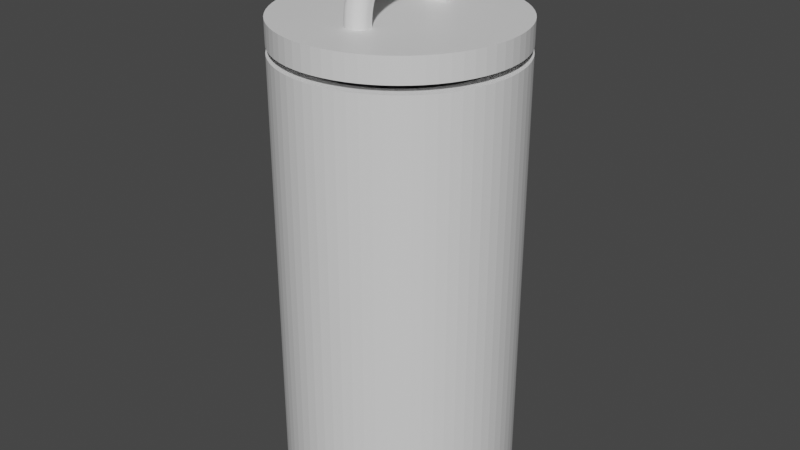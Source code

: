 # Source: Bin.blend  (saved by Blender 2.90.8; exported with 4.5.12 LTS)
import bpy
from mathutils import Matrix  # noqa: F401  (used for matrix-valued properties, if any)

bpy.ops.wm.read_factory_settings(use_empty=True)
scene = bpy.context.scene
scene.name = 'Scene'

# ---- collections
col_collection = bpy.data.collections.new('Collection'); scene.collection.children.link(col_collection)

# ---- materials (node trees are filled in below, after node groups)
mat_mat3 = bpy.data.materials.new('Mat3')
mat_mat3.use_transparent_shadow = False
mat_mat1 = bpy.data.materials.new('Mat1')
mat_mat1.use_transparent_shadow = False
mat_mat2 = bpy.data.materials.new('Mat2')
mat_mat2.use_transparent_shadow = False

# ---- material node trees
mat_mat3.use_nodes = True; mat_mat3.node_tree.nodes.clear()
_N = mat_mat3.node_tree.nodes; _L = mat_mat3.node_tree.links
n0 = _N.new('ShaderNodeBsdfPrincipled'); n0.name = 'Principled BSDF'; n0.location = (10, 300)
n0.distribution = 'GGX'
n0.subsurface_method = 'BURLEY'
n0.inputs[3].default_value = 1.45
n0.inputs[27].default_value = (0.0, 0.0, 0.0, 1.0)
n0.inputs[28].default_value = 1.0
n1 = _N.new('ShaderNodeOutputMaterial'); n1.name = 'Material Output'; n1.location = (300, 300)
_L.new(n0.outputs[0], n1.inputs[0])
n1.is_active_output = True
mat_mat1.use_nodes = True; mat_mat1.node_tree.nodes.clear()
_N = mat_mat1.node_tree.nodes; _L = mat_mat1.node_tree.links
n0 = _N.new('ShaderNodeBsdfPrincipled'); n0.name = 'Principled BSDF'; n0.location = (10, 300)
n0.distribution = 'GGX'
n0.subsurface_method = 'BURLEY'
n0.inputs[3].default_value = 1.45
n0.inputs[27].default_value = (0.0, 0.0, 0.0, 1.0)
n0.inputs[28].default_value = 1.0
n1 = _N.new('ShaderNodeOutputMaterial'); n1.name = 'Material Output'; n1.location = (300, 300)
_L.new(n0.outputs[0], n1.inputs[0])
n1.is_active_output = True
mat_mat2.use_nodes = True; mat_mat2.node_tree.nodes.clear()
_N = mat_mat2.node_tree.nodes; _L = mat_mat2.node_tree.links
n0 = _N.new('ShaderNodeBsdfPrincipled'); n0.name = 'Principled BSDF'; n0.location = (10, 300)
n0.distribution = 'GGX'
n0.subsurface_method = 'BURLEY'
n0.inputs[3].default_value = 1.45
n0.inputs[27].default_value = (0.0, 0.0, 0.0, 1.0)
n0.inputs[28].default_value = 1.0
n1 = _N.new('ShaderNodeOutputMaterial'); n1.name = 'Material Output'; n1.location = (300, 300)
_L.new(n0.outputs[0], n1.inputs[0])
n1.is_active_output = True

# ---- world
world_world = bpy.data.worlds.new('World'); scene.world = world_world
world_world.use_nodes = True; world_world.node_tree.nodes.clear()
_N = world_world.node_tree.nodes; _L = world_world.node_tree.links
n0 = _N.new('ShaderNodeOutputWorld'); n0.name = 'World Output'; n0.location = (300, 300)
n1 = _N.new('ShaderNodeBackground'); n1.name = 'Background'; n1.location = (10, 300)
n1.inputs[0].default_value = (0.05088, 0.05088, 0.05088, 1.0)
_L.new(n1.outputs[0], n0.inputs[0])
n0.is_active_output = True
world_world.color = (0.05088, 0.05088, 0.05088)
world_world.use_sun_shadow = False
world_world.sun_shadow_jitter_overblur = 0.0

# ---- meshes
me_cylinder = bpy.data.meshes.new('Cylinder')
me_cylinder.from_pydata([(0.0, 1.0, -2.261), (1.826e-08, 0.8694, 1.595), (0.09093, 0.9959, -2.261), (0.07906, 0.8658, 1.595), (0.1811, 0.9835, -2.261), (0.1575, 0.8551, 1.595), (0.2698, 0.9629, -2.261), (0.2346, 0.8372, 1.595), (0.3562, 0.9344, -2.261), (0.3097, 0.8124, 1.595), (0.4397, 0.8981, -2.261), (0.3823, 0.7809, 1.595), (0.5196, 0.8544, -2.261), (0.4517, 0.7429, 1.595), (0.5951, 0.8036, -2.261), (0.5174, 0.6987, 1.595), (0.6657, 0.7462, -2.261), (0.5788, 0.6488, 1.595), (0.7308, 0.6826, -2.261), (0.6354, 0.5934, 1.595), (0.7899, 0.6133, -2.261), (0.6867, 0.5332, 1.595), (0.8424, 0.5389, -2.261), (0.7324, 0.4685, 1.595), (0.8879, 0.4601, -2.261), (0.772, 0.4, 1.595), (0.926, 0.3774, -2.261), (0.8051, 0.3281, 1.595), (0.9565, 0.2916, -2.261), (0.8316, 0.2536, 1.595), (0.9791, 0.2035, -2.261), (0.8512, 0.1769, 1.595), (0.9935, 0.1136, -2.261), (0.8638, 0.09875, 1.595), (0.9997, 0.02276, -2.261), (0.8692, 0.01979, 1.595), (0.9977, -0.06824, -2.261), (0.8674, -0.05933, 1.595), (0.9873, -0.1587, -2.261), (0.8584, -0.138, 1.595), (0.9688, -0.2478, -2.261), (0.8423, -0.2155, 1.595), (0.9423, -0.3349, -2.261), (0.8192, -0.2912, 1.595), (0.9079, -0.4192, -2.261), (0.7894, -0.3644, 1.595), (0.866, -0.5, -2.261), (0.753, -0.4347, 1.595), (0.817, -0.5767, -2.261), (0.7103, -0.5014, 1.595), (0.7611, -0.6486, -2.261), (0.6618, -0.5639, 1.595), (0.699, -0.7151, -2.261), (0.6077, -0.6217, 1.595), (0.6311, -0.7757, -2.261), (0.5487, -0.6744, 1.595), (0.5579, -0.8299, -2.261), (0.4851, -0.7215, 1.595), (0.4802, -0.8772, -2.261), (0.4175, -0.7627, 1.595), (0.3984, -0.9172, -2.261), (0.3464, -0.7975, 1.595), (0.3133, -0.9496, -2.261), (0.2724, -0.8256, 1.595), (0.2257, -0.9742, -2.261), (0.1962, -0.847, 1.595), (0.1362, -0.9907, -2.261), (0.1184, -0.8613, 1.595), (0.04551, -0.999, -2.261), (0.03957, -0.8685, 1.595), (-0.04551, -0.999, -2.261), (-0.03957, -0.8685, 1.595), (-0.1362, -0.9907, -2.261), (-0.1184, -0.8613, 1.595), (-0.2257, -0.9742, -2.261), (-0.1962, -0.847, 1.595), (-0.3133, -0.9496, -2.261), (-0.2724, -0.8256, 1.595), (-0.3984, -0.9172, -2.261), (-0.3464, -0.7975, 1.595), (-0.4802, -0.8772, -2.261), (-0.4175, -0.7627, 1.595), (-0.5579, -0.8299, -2.261), (-0.4851, -0.7215, 1.595), (-0.6311, -0.7757, -2.261), (-0.5487, -0.6744, 1.595), (-0.699, -0.7151, -2.261), (-0.6077, -0.6217, 1.595), (-0.7611, -0.6486, -2.261), (-0.6618, -0.5639, 1.595), (-0.817, -0.5767, -2.261), (-0.7103, -0.5014, 1.595), (-0.866, -0.5, -2.261), (-0.7529, -0.4347, 1.595), (-0.9079, -0.4192, -2.261), (-0.7894, -0.3644, 1.595), (-0.9423, -0.3349, -2.261), (-0.8192, -0.2912, 1.595), (-0.9688, -0.2478, -2.261), (-0.8423, -0.2155, 1.595), (-0.9873, -0.1587, -2.261), (-0.8584, -0.138, 1.595), (-0.9977, -0.06824, -2.261), (-0.8674, -0.05933, 1.595), (-0.9997, 0.02276, -2.261), (-0.8692, 0.01979, 1.595), (-0.9935, 0.1136, -2.261), (-0.8638, 0.09875, 1.595), (-0.9791, 0.2035, -2.261), (-0.8512, 0.1769, 1.595), (-0.9565, 0.2916, -2.261), (-0.8316, 0.2536, 1.595), (-0.926, 0.3774, -2.261), (-0.8051, 0.3281, 1.595), (-0.8879, 0.4601, -2.261), (-0.772, 0.4, 1.595), (-0.8424, 0.5389, -2.261), (-0.7324, 0.4685, 1.595), (-0.7899, 0.6133, -2.261), (-0.6867, 0.5332, 1.595), (-0.7308, 0.6826, -2.261), (-0.6354, 0.5934, 1.595), (-0.6657, 0.7462, -2.261), (-0.5788, 0.6488, 1.595), (-0.5951, 0.8036, -2.261), (-0.5174, 0.6987, 1.595), (-0.5196, 0.8544, -2.261), (-0.4517, 0.7429, 1.595), (-0.4397, 0.8981, -2.261), (-0.3823, 0.7809, 1.595), (-0.3562, 0.9344, -2.261), (-0.3097, 0.8124, 1.595), (-0.2698, 0.9629, -2.261), (-0.2346, 0.8372, 1.595), (-0.1811, 0.9835, -2.261), (-0.1575, 0.8551, 1.595), (-0.09094, 0.9959, -2.261), (-0.07906, 0.8658, 1.595), (0.09093, 0.9959, 1.595), (0.0, 1.0, 1.595), (0.1811, 0.9835, 1.595), (0.2698, 0.9629, 1.595), (0.3562, 0.9344, 1.595), (0.4397, 0.8981, 1.595), (0.5196, 0.8544, 1.595), (0.5951, 0.8036, 1.595), (0.6657, 0.7462, 1.595), (0.7308, 0.6826, 1.595), (0.7899, 0.6133, 1.595), (0.8424, 0.5389, 1.595), (0.8879, 0.4601, 1.595), (0.926, 0.3774, 1.595), (0.9565, 0.2916, 1.595), (0.9791, 0.2035, 1.595), (0.9935, 0.1136, 1.595), (0.9997, 0.02276, 1.595), (0.9977, -0.06824, 1.595), (0.9873, -0.1587, 1.595), (0.9688, -0.2478, 1.595), (0.9423, -0.3349, 1.595), (0.9079, -0.4192, 1.595), (0.866, -0.5, 1.595), (0.817, -0.5767, 1.595), (0.7611, -0.6486, 1.595), (0.699, -0.7151, 1.595), (0.6311, -0.7757, 1.595), (0.5579, -0.8299, 1.595), (0.4802, -0.8772, 1.595), (0.3984, -0.9172, 1.595), (0.3133, -0.9496, 1.595), (0.2257, -0.9742, 1.595), (0.1362, -0.9907, 1.595), (0.04551, -0.999, 1.595), (-0.04551, -0.999, 1.595), (-0.1362, -0.9907, 1.595), (-0.2257, -0.9742, 1.595), (-0.3133, -0.9496, 1.595), (-0.3984, -0.9172, 1.595), (-0.4802, -0.8772, 1.595), (-0.5579, -0.8299, 1.595), (-0.6311, -0.7757, 1.595), (-0.699, -0.7151, 1.595), (-0.7611, -0.6486, 1.595), (-0.817, -0.5767, 1.595), (-0.866, -0.5, 1.595), (-0.9079, -0.4192, 1.595), (-0.9423, -0.3349, 1.595), (-0.9688, -0.2478, 1.595), (-0.9873, -0.1587, 1.595), (-0.9977, -0.06824, 1.595), (-0.9997, 0.02276, 1.595), (-0.9935, 0.1136, 1.595), (-0.9791, 0.2035, 1.595), (-0.9565, 0.2916, 1.595), (-0.926, 0.3774, 1.595), (-0.8879, 0.4601, 1.595), (-0.8424, 0.5389, 1.595), (-0.7899, 0.6133, 1.595), (-0.7308, 0.6826, 1.595), (-0.6657, 0.7462, 1.595), (-0.5951, 0.8036, 1.595), (-0.5196, 0.8544, 1.595), (-0.4397, 0.8981, 1.595), (-0.3562, 0.9344, 1.595), (-0.2698, 0.9629, 1.595), (-0.1811, 0.9835, 1.595), (-0.09094, 0.9959, 1.595), (1.826e-08, 0.8694, -2.095), (0.07906, 0.8658, -2.095), (0.1575, 0.8551, -2.095), (0.2346, 0.8372, -2.095), (0.3097, 0.8124, -2.095), (0.3823, 0.7809, -2.095), (0.4517, 0.7429, -2.095), (0.5174, 0.6987, -2.095), (0.5788, 0.6488, -2.095), (0.6354, 0.5934, -2.095), (0.6867, 0.5332, -2.095), (0.7324, 0.4685, -2.095), (0.772, 0.4, -2.095), (0.8051, 0.3281, -2.095), (0.8316, 0.2536, -2.095), (0.8512, 0.1769, -2.095), (0.8638, 0.09875, -2.095), (0.8692, 0.01979, -2.095), (0.8674, -0.05933, -2.095), (0.8584, -0.138, -2.095), (0.8423, -0.2155, -2.095), (0.8192, -0.2912, -2.095), (0.7894, -0.3644, -2.095), (0.753, -0.4347, -2.095), (0.7103, -0.5014, -2.095), (0.6618, -0.5639, -2.095), (0.6077, -0.6217, -2.095), (0.5487, -0.6744, -2.095), (0.4851, -0.7215, -2.095), (0.4175, -0.7627, -2.095), (0.3464, -0.7975, -2.095), (0.2724, -0.8256, -2.095), (0.1962, -0.847, -2.095), (0.1184, -0.8613, -2.095), (0.03957, -0.8685, -2.095), (-0.03957, -0.8685, -2.095), (-0.1184, -0.8613, -2.095), (-0.1962, -0.847, -2.095), (-0.2724, -0.8256, -2.095), (-0.3464, -0.7975, -2.095), (-0.4175, -0.7627, -2.095), (-0.4851, -0.7215, -2.095), (-0.5487, -0.6744, -2.095), (-0.6077, -0.6217, -2.095), (-0.6618, -0.5639, -2.095), (-0.7103, -0.5014, -2.095), (-0.7529, -0.4347, -2.095), (-0.7894, -0.3644, -2.095), (-0.8192, -0.2912, -2.095), (-0.8423, -0.2155, -2.095), (-0.8584, -0.138, -2.095), (-0.8674, -0.05933, -2.095), (-0.8692, 0.01979, -2.095), (-0.8638, 0.09875, -2.095), (-0.8512, 0.1769, -2.095), (-0.8316, 0.2536, -2.095), (-0.8051, 0.3281, -2.095), (-0.772, 0.4, -2.095), (-0.7324, 0.4685, -2.095), (-0.6867, 0.5332, -2.095), (-0.6354, 0.5934, -2.095), (-0.5788, 0.6488, -2.095), (-0.5174, 0.6987, -2.095), (-0.4517, 0.7429, -2.095), (-0.3823, 0.7809, -2.095), (-0.3097, 0.8124, -2.095), (-0.2346, 0.8372, -2.095), (-0.1575, 0.8551, -2.095), (-0.07906, 0.8658, -2.095)], [], [(0, 139, 138, 2), (2, 138, 140, 4), (4, 140, 141, 6), (6, 141, 142, 8), (8, 142, 143, 10), (10, 143, 144, 12), (12, 144, 145, 14), (14, 145, 146, 16), (16, 146, 147, 18), (18, 147, 148, 20), (20, 148, 149, 22), (22, 149, 150, 24), (24, 150, 151, 26), (26, 151, 152, 28), (28, 152, 153, 30), (30, 153, 154, 32), (32, 154, 155, 34), (34, 155, 156, 36), (36, 156, 157, 38), (38, 157, 158, 40), (40, 158, 159, 42), (42, 159, 160, 44), (44, 160, 161, 46), (46, 161, 162, 48), (48, 162, 163, 50), (50, 163, 164, 52), (52, 164, 165, 54), (54, 165, 166, 56), (56, 166, 167, 58), (58, 167, 168, 60), (60, 168, 169, 62), (62, 169, 170, 64), (64, 170, 171, 66), (66, 171, 172, 68), (68, 172, 173, 70), (70, 173, 174, 72), (72, 174, 175, 74), (74, 175, 176, 76), (76, 176, 177, 78), (78, 177, 178, 80), (80, 178, 179, 82), (82, 179, 180, 84), (84, 180, 181, 86), (86, 181, 182, 88), (88, 182, 183, 90), (90, 183, 184, 92), (92, 184, 185, 94), (94, 185, 186, 96), (96, 186, 187, 98), (98, 187, 188, 100), (100, 188, 189, 102), (102, 189, 190, 104), (104, 190, 191, 106), (106, 191, 192, 108), (108, 192, 193, 110), (110, 193, 194, 112), (112, 194, 195, 114), (114, 195, 196, 116), (116, 196, 197, 118), (118, 197, 198, 120), (120, 198, 199, 122), (122, 199, 200, 124), (124, 200, 201, 126), (126, 201, 202, 128), (128, 202, 203, 130), (130, 203, 204, 132), (132, 204, 205, 134), (107, 105, 259, 260), (134, 205, 206, 136), (136, 206, 139, 0), (0, 2, 4, 6, 8, 10, 12, 14, 16, 18, 20, 22, 24, 26, 28, 30, 32, 34, 36, 38, 40, 42, 44, 46, 48, 50, 52, 54, 56, 58, 60, 62, 64, 66, 68, 70, 72, 74, 76, 78, 80, 82, 84, 86, 88, 90, 92, 94, 96, 98, 100, 102, 104, 106, 108, 110, 112, 114, 116, 118, 120, 122, 124, 126, 128, 130, 132, 134, 136), (1, 3, 138, 139), (3, 5, 140, 138), (5, 7, 141, 140), (7, 9, 142, 141), (9, 11, 143, 142), (11, 13, 144, 143), (13, 15, 145, 144), (15, 17, 146, 145), (17, 19, 147, 146), (19, 21, 148, 147), (21, 23, 149, 148), (23, 25, 150, 149), (25, 27, 151, 150), (27, 29, 152, 151), (29, 31, 153, 152), (31, 33, 154, 153), (33, 35, 155, 154), (35, 37, 156, 155), (37, 39, 157, 156), (39, 41, 158, 157), (41, 43, 159, 158), (43, 45, 160, 159), (45, 47, 161, 160), (47, 49, 162, 161), (49, 51, 163, 162), (51, 53, 164, 163), (53, 55, 165, 164), (55, 57, 166, 165), (57, 59, 167, 166), (59, 61, 168, 167), (61, 63, 169, 168), (63, 65, 170, 169), (65, 67, 171, 170), (67, 69, 172, 171), (69, 71, 173, 172), (71, 73, 174, 173), (73, 75, 175, 174), (75, 77, 176, 175), (77, 79, 177, 176), (79, 81, 178, 177), (81, 83, 179, 178), (83, 85, 180, 179), (85, 87, 181, 180), (87, 89, 182, 181), (89, 91, 183, 182), (91, 93, 184, 183), (93, 95, 185, 184), (95, 97, 186, 185), (97, 99, 187, 186), (99, 101, 188, 187), (101, 103, 189, 188), (103, 105, 190, 189), (105, 107, 191, 190), (107, 109, 192, 191), (109, 111, 193, 192), (111, 113, 194, 193), (113, 115, 195, 194), (115, 117, 196, 195), (117, 119, 197, 196), (119, 121, 198, 197), (121, 123, 199, 198), (123, 125, 200, 199), (125, 127, 201, 200), (127, 129, 202, 201), (129, 131, 203, 202), (131, 133, 204, 203), (133, 135, 205, 204), (135, 137, 206, 205), (137, 1, 139, 206), (208, 207, 275, 274, 273, 272, 271, 270, 269, 268, 267, 266, 265, 264, 263, 262, 261, 260, 259, 258, 257, 256, 255, 254, 253, 252, 251, 250, 249, 248, 247, 246, 245, 244, 243, 242, 241, 240, 239, 238, 237, 236, 235, 234, 233, 232, 231, 230, 229, 228, 227, 226, 225, 224, 223, 222, 221, 220, 219, 218, 217, 216, 215, 214, 213, 212, 211, 210, 209), (55, 53, 233, 234), (3, 1, 207, 208), (109, 107, 260, 261), (57, 55, 234, 235), (5, 3, 208, 209), (111, 109, 261, 262), (59, 57, 235, 236), (7, 5, 209, 210), (113, 111, 262, 263), (61, 59, 236, 237), (9, 7, 210, 211), (115, 113, 263, 264), (63, 61, 237, 238), (11, 9, 211, 212), (117, 115, 264, 265), (65, 63, 238, 239), (13, 11, 212, 213), (119, 117, 265, 266), (67, 65, 239, 240), (15, 13, 213, 214), (121, 119, 266, 267), (69, 67, 240, 241), (17, 15, 214, 215), (123, 121, 267, 268), (71, 69, 241, 242), (19, 17, 215, 216), (125, 123, 268, 269), (73, 71, 242, 243), (21, 19, 216, 217), (127, 125, 269, 270), (75, 73, 243, 244), (23, 21, 217, 218), (129, 127, 270, 271), (77, 75, 244, 245), (25, 23, 218, 219), (131, 129, 271, 272), (79, 77, 245, 246), (27, 25, 219, 220), (133, 131, 272, 273), (81, 79, 246, 247), (29, 27, 220, 221), (135, 133, 273, 274), (83, 81, 247, 248), (31, 29, 221, 222), (137, 135, 274, 275), (85, 83, 248, 249), (33, 31, 222, 223), (1, 137, 275, 207), (87, 85, 249, 250), (35, 33, 223, 224), (89, 87, 250, 251), (37, 35, 224, 225), (91, 89, 251, 252), (39, 37, 225, 226), (93, 91, 252, 253), (41, 39, 226, 227), (95, 93, 253, 254), (43, 41, 227, 228), (97, 95, 254, 255), (45, 43, 228, 229), (99, 97, 255, 256), (47, 45, 229, 230), (101, 99, 256, 257), (49, 47, 230, 231), (103, 101, 257, 258), (51, 49, 231, 232), (105, 103, 258, 259), (53, 51, 232, 233)])
_uv = me_cylinder.uv_layers.new(name='UVMap')
_uv.uv.foreach_set('vector', [1.0, 0.5, 1.0, 1.0, 0.9855, 1.0, 0.9855, 0.5, 0.9855, 0.5, 0.9855, 1.0, 0.971, 1.0, 0.971, 0.5, 0.971, 0.5, 0.971, 1.0, 0.9565, 1.0, 0.9565, 0.5, 0.9565, 0.5, 0.9565, 1.0, 0.942, 1.0, 0.942, 0.5, 0.942, 0.5, 0.942, 1.0, 0.9275, 1.0, 0.9275, 0.5, 0.9275, 0.5, 0.9275, 1.0, 0.913, 1.0, 0.913, 0.5, 0.913, 0.5, 0.913, 1.0, 0.8986, 1.0, 0.8986, 0.5, 0.8986, 0.5, 0.8986, 1.0, 0.8841, 1.0, 0.8841, 0.5, 0.8841, 0.5, 0.8841, 1.0, 0.8696, 1.0, 0.8696, 0.5, 0.8696, 0.5, 0.8696, 1.0, 0.8551, 1.0, 0.8551, 0.5, 0.8551, 0.5, 0.8551, 1.0, 0.8406, 1.0, 0.8406, 0.5, 0.8406, 0.5, 0.8406, 1.0, 0.8261, 1.0, 0.8261, 0.5, 0.8261, 0.5, 0.8261, 1.0, 0.8116, 1.0, 0.8116, 0.5, 0.8116, 0.5, 0.8116, 1.0, 0.7971, 1.0, 0.7971, 0.5, 0.7971, 0.5, 0.7971, 1.0, 0.7826, 1.0, 0.7826, 0.5, 0.7826, 0.5, 0.7826, 1.0, 0.7681, 1.0, 0.7681, 0.5, 0.7681, 0.5, 0.7681, 1.0, 0.7536, 1.0, 0.7536, 0.5, 0.7536, 0.5, 0.7536, 1.0, 0.7391, 1.0, 0.7391, 0.5, 0.7391, 0.5, 0.7391, 1.0, 0.7246, 1.0, 0.7246, 0.5, 0.7246, 0.5, 0.7246, 1.0, 0.7101, 1.0, 0.7101, 0.5, 0.7101, 0.5, 0.7101, 1.0, 0.6957, 1.0, 0.6957, 0.5, 0.6957, 0.5, 0.6957, 1.0, 0.6812, 1.0, 0.6812, 0.5, 0.6812, 0.5, 0.6812, 1.0, 0.6667, 1.0, 0.6667, 0.5, 0.6667, 0.5, 0.6667, 1.0, 0.6522, 1.0, 0.6522, 0.5, 0.6522, 0.5, 0.6522, 1.0, 0.6377, 1.0, 0.6377, 0.5, 0.6377, 0.5, 0.6377, 1.0, 0.6232, 1.0, 0.6232, 0.5, 0.6232, 0.5, 0.6232, 1.0, 0.6087, 1.0, 0.6087, 0.5, 0.6087, 0.5, 0.6087, 1.0, 0.5942, 1.0, 0.5942, 0.5, 0.5942, 0.5, 0.5942, 1.0, 0.5797, 1.0, 0.5797, 0.5, 0.5797, 0.5, 0.5797, 1.0, 0.5652, 1.0, 0.5652, 0.5, 0.5652, 0.5, 0.5652, 1.0, 0.5507, 1.0, 0.5507, 0.5, 0.5507, 0.5, 0.5507, 1.0, 0.5362, 1.0, 0.5362, 0.5, 0.5362, 0.5, 0.5362, 1.0, 0.5217, 1.0, 0.5217, 0.5, 0.5217, 0.5, 0.5217, 1.0, 0.5072, 1.0, 0.5072, 0.5, 0.5072, 0.5, 0.5072, 1.0, 0.4928, 1.0, 0.4928, 0.5, 0.4928, 0.5, 0.4928, 1.0, 0.4783, 1.0, 0.4783, 0.5, 0.4783, 0.5, 0.4783, 1.0, 0.4638, 1.0, 0.4638, 0.5, 0.4638, 0.5, 0.4638, 1.0, 0.4493, 1.0, 0.4493, 0.5, 0.4493, 0.5, 0.4493, 1.0, 0.4348, 1.0, 0.4348, 0.5, 0.4348, 0.5, 0.4348, 1.0, 0.4203, 1.0, 0.4203, 0.5, 0.4203, 0.5, 0.4203, 1.0, 0.4058, 1.0, 0.4058, 0.5, 0.4058, 0.5, 0.4058, 1.0, 0.3913, 1.0, 0.3913, 0.5, 0.3913, 0.5, 0.3913, 1.0, 0.3768, 1.0, 0.3768, 0.5, 0.3768, 0.5, 0.3768, 1.0, 0.3623, 1.0, 0.3623, 0.5, 0.3623, 0.5, 0.3623, 1.0, 0.3478, 1.0, 0.3478, 0.5, 0.3478, 0.5, 0.3478, 1.0, 0.3333, 1.0, 0.3333, 0.5, 0.3333, 0.5, 0.3333, 1.0, 0.3188, 1.0, 0.3188, 0.5, 0.3188, 0.5, 0.3188, 1.0, 0.3043, 1.0, 0.3043, 0.5, 0.3043, 0.5, 0.3043, 1.0, 0.2899, 1.0, 0.2899, 0.5, 0.2899, 0.5, 0.2899, 1.0, 0.2754, 1.0, 0.2754, 0.5, 0.2754, 0.5, 0.2754, 1.0, 0.2609, 1.0, 0.2609, 0.5, 0.2609, 0.5, 0.2609, 1.0, 0.2464, 1.0, 0.2464, 0.5, 0.2464, 0.5, 0.2464, 1.0, 0.2319, 1.0, 0.2319, 0.5, 0.2319, 0.5, 0.2319, 1.0, 0.2174, 1.0, 0.2174, 0.5, 0.2174, 0.5, 0.2174, 1.0, 0.2029, 1.0, 0.2029, 0.5, 0.2029, 0.5, 0.2029, 1.0, 0.1884, 1.0, 0.1884, 0.5, 0.1884, 0.5, 0.1884, 1.0, 0.1739, 1.0, 0.1739, 0.5, 0.1739, 0.5, 0.1739, 1.0, 0.1594, 1.0, 0.1594, 0.5, 0.1594, 0.5, 0.1594, 1.0, 0.1449, 1.0, 0.1449, 0.5, 0.1449, 0.5, 0.1449, 1.0, 0.1304, 1.0, 0.1304, 0.5, 0.1304, 0.5, 0.1304, 1.0, 0.1159, 1.0, 0.1159, 0.5, 0.1159, 0.5, 0.1159, 1.0, 0.1014, 1.0, 0.1014, 0.5, 0.1014, 0.5, 0.1014, 1.0, 0.08696, 1.0, 0.08696, 0.5, 0.08696, 0.5, 0.08696, 1.0, 0.07246, 1.0, 0.07246, 0.5, 0.07246, 0.5, 0.07246, 1.0, 0.05797, 1.0, 0.05797, 0.5, 0.05797, 0.5, 0.05797, 1.0, 0.04348, 1.0, 0.04348, 0.5, 0.04348, 0.5, 0.04348, 1.0, 0.02899, 1.0, 0.02899, 0.5, 0.04269, 0.2737, 0.04139, 0.2547, 0.04139, 0.2547, 0.04269, 0.2737, 0.02899, 0.5, 0.02899, 1.0, 0.01449, 1.0, 0.01449, 0.5, 0.01449, 0.5, 0.01449, 1.0, 2.198e-07, 1.0, 2.198e-07, 0.5, 0.75, 0.49, 0.7718, 0.489, 0.7935, 0.486, 0.8148, 0.4811, 0.8355, 0.4743, 0.8555, 0.4656, 0.8747, 0.4551, 0.8928, 0.4429, 0.9098, 0.4291, 0.9254, 0.4138, 0.9396, 0.3972, 0.9522, 0.3793, 0.9631, 0.3604, 0.9723, 0.3406, 0.9796, 0.32, 0.985, 0.2988, 0.9884, 0.2773, 0.9899, 0.2555, 0.9894, 0.2336, 0.987, 0.2119, 0.9825, 0.1905, 0.9761, 0.1696, 0.9679, 0.1494, 0.9578, 0.13, 0.9461, 0.1116, 0.9327, 0.09434, 0.9178, 0.07837, 0.9015, 0.06383, 0.8839, 0.05083, 0.8652, 0.03948, 0.8456, 0.02987, 0.8252, 0.02209, 0.8042, 0.01619, 0.7827, 0.01224, 0.7609, 0.01025, 0.7391, 0.01025, 0.7173, 0.01224, 0.6958, 0.01619, 0.6748, 0.02209, 0.6544, 0.02987, 0.6348, 0.03948, 0.6161, 0.05083, 0.5985, 0.06383, 0.5822, 0.07837, 0.5673, 0.09434, 0.5539, 0.1116, 0.5422, 0.13, 0.5321, 0.1494, 0.5239, 0.1696, 0.5175, 0.1905, 0.513, 0.2119, 0.5106, 0.2336, 0.5101, 0.2555, 0.5116, 0.2773, 0.515, 0.2988, 0.5204, 0.32, 0.5277, 0.3406, 0.5369, 0.3604, 0.5478, 0.3793, 0.5604, 0.3972, 0.5746, 0.4138, 0.5902, 0.4291, 0.6072, 0.4429, 0.6253, 0.4551, 0.6445, 0.4656, 0.6645, 0.4743, 0.6852, 0.4811, 0.7065, 0.486, 0.7282, 0.489, 0.25, 0.4587, 0.269, 0.4578, 0.2718, 0.489, 0.25, 0.49, 0.269, 0.4578, 0.2878, 0.4552, 0.2935, 0.486, 0.2718, 0.489, 0.2878, 0.4552, 0.3063, 0.4509, 0.3148, 0.4811, 0.2935, 0.486, 0.3063, 0.4509, 0.3243, 0.445, 0.3355, 0.4743, 0.3148, 0.4811, 0.3243, 0.445, 0.3418, 0.4374, 0.3555, 0.4656, 0.3355, 0.4743, 0.3418, 0.4374, 0.3584, 0.4283, 0.3747, 0.4551, 0.3555, 0.4656, 0.3584, 0.4283, 0.3742, 0.4177, 0.3928, 0.4429, 0.3747, 0.4551, 0.3742, 0.4177, 0.3889, 0.4057, 0.4098, 0.4291, 0.3928, 0.4429, 0.3889, 0.4057, 0.4025, 0.3924, 0.4254, 0.4138, 0.4098, 0.4291, 0.4025, 0.3924, 0.4148, 0.378, 0.4396, 0.3972, 0.4254, 0.4138, 0.4148, 0.378, 0.4258, 0.3624, 0.4522, 0.3793, 0.4396, 0.3972, 0.4258, 0.3624, 0.4353, 0.346, 0.4631, 0.3604, 0.4522, 0.3793, 0.4353, 0.346, 0.4432, 0.3288, 0.4723, 0.3406, 0.4631, 0.3604, 0.4432, 0.3288, 0.4496, 0.3109, 0.4796, 0.32, 0.4723, 0.3406, 0.4496, 0.3109, 0.4543, 0.2925, 0.485, 0.2988, 0.4796, 0.32, 0.4543, 0.2925, 0.4573, 0.2737, 0.4884, 0.2773, 0.485, 0.2988, 0.4573, 0.2737, 0.4586, 0.2547, 0.4899, 0.2555, 0.4884, 0.2773, 0.4586, 0.2547, 0.4582, 0.2358, 0.4894, 0.2336, 0.4899, 0.2555, 0.4582, 0.2358, 0.456, 0.2169, 0.487, 0.2119, 0.4894, 0.2336, 0.456, 0.2169, 0.4522, 0.1983, 0.4825, 0.1905, 0.487, 0.2119, 0.4522, 0.1983, 0.4466, 0.1801, 0.4761, 0.1696, 0.4825, 0.1905, 0.4466, 0.1801, 0.4394, 0.1625, 0.4679, 0.1494, 0.4761, 0.1696, 0.4394, 0.1625, 0.4307, 0.1457, 0.4578, 0.13, 0.4679, 0.1494, 0.4307, 0.1457, 0.4205, 0.1297, 0.4461, 0.1116, 0.4578, 0.13, 0.4205, 0.1297, 0.4088, 0.1147, 0.4327, 0.09434, 0.4461, 0.1116, 0.4088, 0.1147, 0.3959, 0.1008, 0.4178, 0.07837, 0.4327, 0.09434, 0.3959, 0.1008, 0.3817, 0.08814, 0.4015, 0.06383, 0.4178, 0.07837, 0.3817, 0.08814, 0.3664, 0.07683, 0.3839, 0.05083, 0.4015, 0.06383, 0.3664, 0.07683, 0.3502, 0.06696, 0.3652, 0.03948, 0.3839, 0.05083, 0.3502, 0.06696, 0.3331, 0.05861, 0.3456, 0.02987, 0.3652, 0.03948, 0.3331, 0.05861, 0.3154, 0.05184, 0.3252, 0.02209, 0.3456, 0.02987, 0.3154, 0.05184, 0.2971, 0.04672, 0.3042, 0.01619, 0.3252, 0.02209, 0.2971, 0.04672, 0.2784, 0.04328, 0.2827, 0.01224, 0.3042, 0.01619, 0.2784, 0.04328, 0.2595, 0.04155, 0.2609, 0.01025, 0.2827, 0.01224, 0.2595, 0.04155, 0.2405, 0.04155, 0.2391, 0.01025, 0.2609, 0.01025, 0.2405, 0.04155, 0.2216, 0.04328, 0.2173, 0.01224, 0.2391, 0.01025, 0.2216, 0.04328, 0.2029, 0.04672, 0.1958, 0.01619, 0.2173, 0.01224, 0.2029, 0.04672, 0.1846, 0.05184, 0.1748, 0.02209, 0.1958, 0.01619, 0.1846, 0.05184, 0.1669, 0.05861, 0.1544, 0.02987, 0.1748, 0.02209, 0.1669, 0.05861, 0.1498, 0.06696, 0.1348, 0.03948, 0.1544, 0.02987, 0.1498, 0.06696, 0.1336, 0.07683, 0.1161, 0.05083, 0.1348, 0.03948, 0.1336, 0.07683, 0.1183, 0.08814, 0.09854, 0.06383, 0.1161, 0.05083, 0.1183, 0.08814, 0.1041, 0.1008, 0.08224, 0.07837, 0.09854, 0.06383, 0.1041, 0.1008, 0.09118, 0.1147, 0.06733, 0.09434, 0.08224, 0.07837, 0.09118, 0.1147, 0.07953, 0.1297, 0.05393, 0.1116, 0.06733, 0.09434, 0.07953, 0.1297, 0.06929, 0.1457, 0.04215, 0.13, 0.05393, 0.1116, 0.06929, 0.1457, 0.06055, 0.1625, 0.0321, 0.1494, 0.04215, 0.13, 0.06055, 0.1625, 0.05338, 0.1801, 0.02386, 0.1696, 0.0321, 0.1494, 0.05338, 0.1801, 0.04784, 0.1983, 0.01749, 0.1905, 0.02386, 0.1696, 0.04784, 0.1983, 0.04398, 0.2169, 0.01304, 0.2119, 0.01749, 0.1905, 0.04398, 0.2169, 0.04182, 0.2358, 0.01056, 0.2336, 0.01304, 0.2119, 0.04182, 0.2358, 0.04139, 0.2547, 0.01006, 0.2555, 0.01056, 0.2336, 0.04139, 0.2547, 0.04269, 0.2737, 0.01155, 0.2773, 0.01006, 0.2555, 0.04269, 0.2737, 0.0457, 0.2925, 0.01502, 0.2988, 0.01155, 0.2773, 0.0457, 0.2925, 0.05041, 0.3109, 0.02043, 0.32, 0.01502, 0.2988, 0.05041, 0.3109, 0.05677, 0.3288, 0.02775, 0.3406, 0.02043, 0.32, 0.05677, 0.3288, 0.06473, 0.346, 0.03691, 0.3604, 0.02775, 0.3406, 0.06473, 0.346, 0.07423, 0.3624, 0.04783, 0.3793, 0.03691, 0.3604, 0.07423, 0.3624, 0.08518, 0.378, 0.06043, 0.3972, 0.04783, 0.3793, 0.08518, 0.378, 0.0975, 0.3924, 0.0746, 0.4138, 0.06043, 0.3972, 0.0975, 0.3924, 0.1111, 0.4057, 0.09022, 0.4291, 0.0746, 0.4138, 0.1111, 0.4057, 0.1258, 0.4177, 0.1072, 0.4429, 0.09022, 0.4291, 0.1258, 0.4177, 0.1416, 0.4283, 0.1253, 0.4551, 0.1072, 0.4429, 0.1416, 0.4283, 0.1582, 0.4374, 0.1445, 0.4656, 0.1253, 0.4551, 0.1582, 0.4374, 0.1757, 0.445, 0.1645, 0.4743, 0.1445, 0.4656, 0.1757, 0.445, 0.1937, 0.4509, 0.1852, 0.4811, 0.1645, 0.4743, 0.1937, 0.4509, 0.2122, 0.4552, 0.2065, 0.486, 0.1852, 0.4811, 0.2122, 0.4552, 0.231, 0.4578, 0.2282, 0.489, 0.2065, 0.486, 0.231, 0.4578, 0.25, 0.4587, 0.25, 0.49, 0.2282, 0.489, 0.269, 0.4578, 0.25, 0.4587, 0.231, 0.4578, 0.2122, 0.4552, 0.1937, 0.4509, 0.1757, 0.445, 0.1582, 0.4374, 0.1416, 0.4283, 0.1258, 0.4177, 0.1111, 0.4057, 0.0975, 0.3924, 0.08518, 0.378, 0.07423, 0.3624, 0.06473, 0.346, 0.05677, 0.3288, 0.05041, 0.3109, 0.0457, 0.2925, 0.04269, 0.2737, 0.04139, 0.2547, 0.04182, 0.2358, 0.04398, 0.2169, 0.04784, 0.1983, 0.05338, 0.1801, 0.06055, 0.1625, 0.06929, 0.1457, 0.07953, 0.1297, 0.09118, 0.1147, 0.1041, 0.1008, 0.1183, 0.08814, 0.1336, 0.07683, 0.1498, 0.06696, 0.1669, 0.05861, 0.1846, 0.05184, 0.2029, 0.04672, 0.2216, 0.04328, 0.2405, 0.04155, 0.2595, 0.04155, 0.2784, 0.04328, 0.2971, 0.04672, 0.3154, 0.05184, 0.3331, 0.05861, 0.3502, 0.06696, 0.3664, 0.07683, 0.3817, 0.08814, 0.3959, 0.1008, 0.4088, 0.1147, 0.4205, 0.1297, 0.4307, 0.1457, 0.4394, 0.1625, 0.4466, 0.1801, 0.4522, 0.1983, 0.456, 0.2169, 0.4582, 0.2358, 0.4586, 0.2547, 0.4573, 0.2737, 0.4543, 0.2925, 0.4496, 0.3109, 0.4432, 0.3288, 0.4353, 0.346, 0.4258, 0.3624, 0.4148, 0.378, 0.4025, 0.3924, 0.3889, 0.4057, 0.3742, 0.4177, 0.3584, 0.4283, 0.3418, 0.4374, 0.3243, 0.445, 0.3063, 0.4509, 0.2878, 0.4552, 0.3817, 0.08814, 0.3959, 0.1008, 0.3959, 0.1008, 0.3817, 0.08814, 0.269, 0.4578, 0.25, 0.4587, 0.25, 0.4587, 0.269, 0.4578, 0.0457, 0.2925, 0.04269, 0.2737, 0.04269, 0.2737, 0.0457, 0.2925, 0.3664, 0.07683, 0.3817, 0.08814, 0.3817, 0.08814, 0.3664, 0.07683, 0.2878, 0.4552, 0.269, 0.4578, 0.269, 0.4578, 0.2878, 0.4552, 0.05041, 0.3109, 0.0457, 0.2925, 0.0457, 0.2925, 0.05041, 0.3109, 0.3502, 0.06696, 0.3664, 0.07683, 0.3664, 0.07683, 0.3502, 0.06696, 0.3063, 0.4509, 0.2878, 0.4552, 0.2878, 0.4552, 0.3063, 0.4509, 0.05677, 0.3288, 0.05041, 0.3109, 0.05041, 0.3109, 0.05677, 0.3288, 0.3331, 0.05861, 0.3502, 0.06696, 0.3502, 0.06696, 0.3331, 0.05861, 0.3243, 0.445, 0.3063, 0.4509, 0.3063, 0.4509, 0.3243, 0.445, 0.06473, 0.346, 0.05677, 0.3288, 0.05677, 0.3288, 0.06473, 0.346, 0.3154, 0.05184, 0.3331, 0.05861, 0.3331, 0.05861, 0.3154, 0.05184, 0.3418, 0.4374, 0.3243, 0.445, 0.3243, 0.445, 0.3418, 0.4374, 0.07423, 0.3624, 0.06473, 0.346, 0.06473, 0.346, 0.07423, 0.3624, 0.2971, 0.04672, 0.3154, 0.05184, 0.3154, 0.05184, 0.2971, 0.04672, 0.3584, 0.4283, 0.3418, 0.4374, 0.3418, 0.4374, 0.3584, 0.4283, 0.08518, 0.378, 0.07423, 0.3624, 0.07423, 0.3624, 0.08518, 0.378, 0.2784, 0.04328, 0.2971, 0.04672, 0.2971, 0.04672, 0.2784, 0.04328, 0.3742, 0.4177, 0.3584, 0.4283, 0.3584, 0.4283, 0.3742, 0.4177, 0.0975, 0.3924, 0.08518, 0.378, 0.08518, 0.378, 0.0975, 0.3924, 0.2595, 0.04155, 0.2784, 0.04328, 0.2784, 0.04328, 0.2595, 0.04155, 0.3889, 0.4057, 0.3742, 0.4177, 0.3742, 0.4177, 0.3889, 0.4057, 0.1111, 0.4057, 0.0975, 0.3924, 0.0975, 0.3924, 0.1111, 0.4057, 0.2405, 0.04155, 0.2595, 0.04155, 0.2595, 0.04155, 0.2405, 0.04155, 0.4025, 0.3924, 0.3889, 0.4057, 0.3889, 0.4057, 0.4025, 0.3924, 0.1258, 0.4177, 0.1111, 0.4057, 0.1111, 0.4057, 0.1258, 0.4177, 0.2216, 0.04328, 0.2405, 0.04155, 0.2405, 0.04155, 0.2216, 0.04328, 0.4148, 0.378, 0.4025, 0.3924, 0.4025, 0.3924, 0.4148, 0.378, 0.1416, 0.4283, 0.1258, 0.4177, 0.1258, 0.4177, 0.1416, 0.4283, 0.2029, 0.04672, 0.2216, 0.04328, 0.2216, 0.04328, 0.2029, 0.04672, 0.4258, 0.3624, 0.4148, 0.378, 0.4148, 0.378, 0.4258, 0.3624, 0.1582, 0.4374, 0.1416, 0.4283, 0.1416, 0.4283, 0.1582, 0.4374, 0.1846, 0.05184, 0.2029, 0.04672, 0.2029, 0.04672, 0.1846, 0.05184, 0.4353, 0.346, 0.4258, 0.3624, 0.4258, 0.3624, 0.4353, 0.346, 0.1757, 0.445, 0.1582, 0.4374, 0.1582, 0.4374, 0.1757, 0.445, 0.1669, 0.05861, 0.1846, 0.05184, 0.1846, 0.05184, 0.1669, 0.05861, 0.4432, 0.3288, 0.4353, 0.346, 0.4353, 0.346, 0.4432, 0.3288, 0.1937, 0.4509, 0.1757, 0.445, 0.1757, 0.445, 0.1937, 0.4509, 0.1498, 0.06696, 0.1669, 0.05861, 0.1669, 0.05861, 0.1498, 0.06696, 0.4496, 0.3109, 0.4432, 0.3288, 0.4432, 0.3288, 0.4496, 0.3109, 0.2122, 0.4552, 0.1937, 0.4509, 0.1937, 0.4509, 0.2122, 0.4552, 0.1336, 0.07683, 0.1498, 0.06696, 0.1498, 0.06696, 0.1336, 0.07683, 0.4543, 0.2925, 0.4496, 0.3109, 0.4496, 0.3109, 0.4543, 0.2925, 0.231, 0.4578, 0.2122, 0.4552, 0.2122, 0.4552, 0.231, 0.4578, 0.1183, 0.08814, 0.1336, 0.07683, 0.1336, 0.07683, 0.1183, 0.08814, 0.4573, 0.2737, 0.4543, 0.2925, 0.4543, 0.2925, 0.4573, 0.2737, 0.25, 0.4587, 0.231, 0.4578, 0.231, 0.4578, 0.25, 0.4587, 0.1041, 0.1008, 0.1183, 0.08814, 0.1183, 0.08814, 0.1041, 0.1008, 0.4586, 0.2547, 0.4573, 0.2737, 0.4573, 0.2737, 0.4586, 0.2547, 0.09118, 0.1147, 0.1041, 0.1008, 0.1041, 0.1008, 0.09118, 0.1147, 0.4582, 0.2358, 0.4586, 0.2547, 0.4586, 0.2547, 0.4582, 0.2358, 0.07953, 0.1297, 0.09118, 0.1147, 0.09118, 0.1147, 0.07953, 0.1297, 0.456, 0.2169, 0.4582, 0.2358, 0.4582, 0.2358, 0.456, 0.2169, 0.06929, 0.1457, 0.07953, 0.1297, 0.07953, 0.1297, 0.06929, 0.1457, 0.4522, 0.1983, 0.456, 0.2169, 0.456, 0.2169, 0.4522, 0.1983, 0.06055, 0.1625, 0.06929, 0.1457, 0.06929, 0.1457, 0.06055, 0.1625, 0.4466, 0.1801, 0.4522, 0.1983, 0.4522, 0.1983, 0.4466, 0.1801, 0.05338, 0.1801, 0.06055, 0.1625, 0.06055, 0.1625, 0.05338, 0.1801, 0.4394, 0.1625, 0.4466, 0.1801, 0.4466, 0.1801, 0.4394, 0.1625, 0.04784, 0.1983, 0.05338, 0.1801, 0.05338, 0.1801, 0.04784, 0.1983, 0.4307, 0.1457, 0.4394, 0.1625, 0.4394, 0.1625, 0.4307, 0.1457, 0.04398, 0.2169, 0.04784, 0.1983, 0.04784, 0.1983, 0.04398, 0.2169, 0.4205, 0.1297, 0.4307, 0.1457, 0.4307, 0.1457, 0.4205, 0.1297, 0.04182, 0.2358, 0.04398, 0.2169, 0.04398, 0.2169, 0.04182, 0.2358, 0.4088, 0.1147, 0.4205, 0.1297, 0.4205, 0.1297, 0.4088, 0.1147, 0.04139, 0.2547, 0.04182, 0.2358, 0.04182, 0.2358, 0.04139, 0.2547, 0.3959, 0.1008, 0.4088, 0.1147, 0.4088, 0.1147, 0.3959, 0.1008])
me_cylinder.materials.append(mat_mat3)
me_cylinder.use_remesh_fix_poles = True
me_cylinder.use_remesh_preserve_attributes = False
me_cylinder.use_mirror_vertex_groups = False
me_cylinder.update()
me_cylinder_001 = bpy.data.meshes.new('Cylinder.001')
me_cylinder_001.from_pydata([(0.0, 1.0, 3.186), (0.0, 1.0, 3.393), (0.09093, 0.9959, 3.186), (0.09093, 0.9959, 3.393), (0.1811, 0.9835, 3.186), (0.1811, 0.9835, 3.393), (0.2698, 0.9629, 3.186), (0.2698, 0.9629, 3.393), (0.3562, 0.9344, 3.186), (0.3562, 0.9344, 3.393), (0.4397, 0.8981, 3.186), (0.4397, 0.8981, 3.393), (0.5196, 0.8544, 3.186), (0.5196, 0.8544, 3.393), (0.5951, 0.8036, 3.186), (0.5951, 0.8036, 3.393), (0.6657, 0.7462, 3.186), (0.6657, 0.7462, 3.393), (0.7308, 0.6826, 3.186), (0.7308, 0.6826, 3.393), (0.7899, 0.6133, 3.186), (0.7899, 0.6133, 3.393), (0.8424, 0.5389, 3.186), (0.8424, 0.5389, 3.393), (0.8879, 0.4601, 3.186), (0.8879, 0.4601, 3.393), (0.926, 0.3774, 3.186), (0.926, 0.3774, 3.393), (0.9565, 0.2916, 3.186), (0.9565, 0.2916, 3.393), (0.9791, 0.2035, 3.186), (0.9791, 0.2035, 3.393), (0.9935, 0.1136, 3.186), (0.9935, 0.1136, 3.393), (0.9997, 0.02276, 3.186), (0.9997, 0.02276, 3.393), (0.9977, -0.06824, 3.186), (0.9977, -0.06824, 3.393), (0.9873, -0.1587, 3.186), (0.9873, -0.1587, 3.393), (0.9688, -0.2478, 3.186), (0.9688, -0.2478, 3.393), (0.9423, -0.3349, 3.186), (0.9423, -0.3349, 3.393), (0.9079, -0.4192, 3.186), (0.9079, -0.4192, 3.393), (0.866, -0.5, 3.186), (0.866, -0.5, 3.393), (0.817, -0.5767, 3.186), (0.817, -0.5767, 3.393), (0.7611, -0.6486, 3.186), (0.7611, -0.6486, 3.393), (0.699, -0.7151, 3.186), (0.699, -0.7151, 3.393), (0.6311, -0.7757, 3.186), (0.6311, -0.7757, 3.393), (0.5579, -0.8299, 3.186), (0.5579, -0.8299, 3.393), (0.4802, -0.8772, 3.186), (0.4802, -0.8772, 3.393), (0.3984, -0.9172, 3.186), (0.3984, -0.9172, 3.393), (0.3133, -0.9496, 3.186), (0.3133, -0.9496, 3.393), (0.2257, -0.9742, 3.186), (0.2257, -0.9742, 3.393), (0.1362, -0.9907, 3.186), (0.1362, -0.9907, 3.393), (0.04551, -0.999, 3.186), (0.04551, -0.999, 3.393), (-0.04551, -0.999, 3.186), (-0.04551, -0.999, 3.393), (-0.1362, -0.9907, 3.186), (-0.1362, -0.9907, 3.393), (-0.2257, -0.9742, 3.186), (-0.2257, -0.9742, 3.393), (-0.3133, -0.9496, 3.186), (-0.3133, -0.9496, 3.393), (-0.3984, -0.9172, 3.186), (-0.3984, -0.9172, 3.393), (-0.4802, -0.8772, 3.186), (-0.4802, -0.8772, 3.393), (-0.5579, -0.8299, 3.186), (-0.5579, -0.8299, 3.393), (-0.6311, -0.7757, 3.186), (-0.6311, -0.7757, 3.393), (-0.699, -0.7151, 3.186), (-0.699, -0.7151, 3.393), (-0.7611, -0.6486, 3.186), (-0.7611, -0.6486, 3.393), (-0.817, -0.5767, 3.186), (-0.817, -0.5767, 3.393), (-0.866, -0.5, 3.186), (-0.866, -0.5, 3.393), (-0.9079, -0.4192, 3.186), (-0.9079, -0.4192, 3.393), (-0.9423, -0.3349, 3.186), (-0.9423, -0.3349, 3.393), (-0.9688, -0.2478, 3.186), (-0.9688, -0.2478, 3.393), (-0.9873, -0.1587, 3.186), (-0.9873, -0.1587, 3.393), (-0.9977, -0.06824, 3.186), (-0.9977, -0.06824, 3.393), (-0.9997, 0.02276, 3.186), (-0.9997, 0.02276, 3.393), (-0.9935, 0.1136, 3.186), (-0.9935, 0.1136, 3.393), (-0.9791, 0.2035, 3.186), (-0.9791, 0.2035, 3.393), (-0.9565, 0.2916, 3.186), (-0.9565, 0.2916, 3.393), (-0.926, 0.3774, 3.186), (-0.926, 0.3774, 3.393), (-0.8879, 0.4601, 3.186), (-0.8879, 0.4601, 3.393), (-0.8424, 0.5389, 3.186), (-0.8424, 0.5389, 3.393), (-0.7899, 0.6133, 3.186), (-0.7899, 0.6133, 3.393), (-0.7308, 0.6826, 3.186), (-0.7308, 0.6826, 3.393), (-0.6657, 0.7462, 3.186), (-0.6657, 0.7462, 3.393), (-0.5951, 0.8036, 3.186), (-0.5951, 0.8036, 3.393), (-0.5196, 0.8544, 3.186), (-0.5196, 0.8544, 3.393), (-0.4397, 0.8981, 3.186), (-0.4397, 0.8981, 3.393), (-0.3562, 0.9344, 3.186), (-0.3562, 0.9344, 3.393), (-0.2698, 0.9629, 3.186), (-0.2698, 0.9629, 3.393), (-0.1811, 0.9835, 3.186), (-0.1811, 0.9835, 3.393), (-0.09094, 0.9959, 3.186), (-0.09094, 0.9959, 3.393)], [], [(0, 1, 3, 2), (2, 3, 5, 4), (4, 5, 7, 6), (6, 7, 9, 8), (8, 9, 11, 10), (10, 11, 13, 12), (12, 13, 15, 14), (14, 15, 17, 16), (16, 17, 19, 18), (18, 19, 21, 20), (20, 21, 23, 22), (22, 23, 25, 24), (24, 25, 27, 26), (26, 27, 29, 28), (28, 29, 31, 30), (30, 31, 33, 32), (32, 33, 35, 34), (34, 35, 37, 36), (36, 37, 39, 38), (38, 39, 41, 40), (40, 41, 43, 42), (42, 43, 45, 44), (44, 45, 47, 46), (46, 47, 49, 48), (48, 49, 51, 50), (50, 51, 53, 52), (52, 53, 55, 54), (54, 55, 57, 56), (56, 57, 59, 58), (58, 59, 61, 60), (60, 61, 63, 62), (62, 63, 65, 64), (64, 65, 67, 66), (66, 67, 69, 68), (68, 69, 71, 70), (70, 71, 73, 72), (72, 73, 75, 74), (74, 75, 77, 76), (76, 77, 79, 78), (78, 79, 81, 80), (80, 81, 83, 82), (82, 83, 85, 84), (84, 85, 87, 86), (86, 87, 89, 88), (88, 89, 91, 90), (90, 91, 93, 92), (92, 93, 95, 94), (94, 95, 97, 96), (96, 97, 99, 98), (98, 99, 101, 100), (100, 101, 103, 102), (102, 103, 105, 104), (104, 105, 107, 106), (106, 107, 109, 108), (108, 109, 111, 110), (110, 111, 113, 112), (112, 113, 115, 114), (114, 115, 117, 116), (116, 117, 119, 118), (118, 119, 121, 120), (120, 121, 123, 122), (122, 123, 125, 124), (124, 125, 127, 126), (126, 127, 129, 128), (128, 129, 131, 130), (130, 131, 133, 132), (132, 133, 135, 134), (3, 1, 137, 135, 133, 131, 129, 127, 125, 123, 121, 119, 117, 115, 113, 111, 109, 107, 105, 103, 101, 99, 97, 95, 93, 91, 89, 87, 85, 83, 81, 79, 77, 75, 73, 71, 69, 67, 65, 63, 61, 59, 57, 55, 53, 51, 49, 47, 45, 43, 41, 39, 37, 35, 33, 31, 29, 27, 25, 23, 21, 19, 17, 15, 13, 11, 9, 7, 5), (134, 135, 137, 136), (136, 137, 1, 0), (0, 2, 4, 6, 8, 10, 12, 14, 16, 18, 20, 22, 24, 26, 28, 30, 32, 34, 36, 38, 40, 42, 44, 46, 48, 50, 52, 54, 56, 58, 60, 62, 64, 66, 68, 70, 72, 74, 76, 78, 80, 82, 84, 86, 88, 90, 92, 94, 96, 98, 100, 102, 104, 106, 108, 110, 112, 114, 116, 118, 120, 122, 124, 126, 128, 130, 132, 134, 136)])
_uv = me_cylinder_001.uv_layers.new(name='UVMap')
_uv.uv.foreach_set('vector', [1.0, 0.5, 1.0, 1.0, 0.9855, 1.0, 0.9855, 0.5, 0.9855, 0.5, 0.9855, 1.0, 0.971, 1.0, 0.971, 0.5, 0.971, 0.5, 0.971, 1.0, 0.9565, 1.0, 0.9565, 0.5, 0.9565, 0.5, 0.9565, 1.0, 0.942, 1.0, 0.942, 0.5, 0.942, 0.5, 0.942, 1.0, 0.9275, 1.0, 0.9275, 0.5, 0.9275, 0.5, 0.9275, 1.0, 0.913, 1.0, 0.913, 0.5, 0.913, 0.5, 0.913, 1.0, 0.8986, 1.0, 0.8986, 0.5, 0.8986, 0.5, 0.8986, 1.0, 0.8841, 1.0, 0.8841, 0.5, 0.8841, 0.5, 0.8841, 1.0, 0.8696, 1.0, 0.8696, 0.5, 0.8696, 0.5, 0.8696, 1.0, 0.8551, 1.0, 0.8551, 0.5, 0.8551, 0.5, 0.8551, 1.0, 0.8406, 1.0, 0.8406, 0.5, 0.8406, 0.5, 0.8406, 1.0, 0.8261, 1.0, 0.8261, 0.5, 0.8261, 0.5, 0.8261, 1.0, 0.8116, 1.0, 0.8116, 0.5, 0.8116, 0.5, 0.8116, 1.0, 0.7971, 1.0, 0.7971, 0.5, 0.7971, 0.5, 0.7971, 1.0, 0.7826, 1.0, 0.7826, 0.5, 0.7826, 0.5, 0.7826, 1.0, 0.7681, 1.0, 0.7681, 0.5, 0.7681, 0.5, 0.7681, 1.0, 0.7536, 1.0, 0.7536, 0.5, 0.7536, 0.5, 0.7536, 1.0, 0.7391, 1.0, 0.7391, 0.5, 0.7391, 0.5, 0.7391, 1.0, 0.7246, 1.0, 0.7246, 0.5, 0.7246, 0.5, 0.7246, 1.0, 0.7101, 1.0, 0.7101, 0.5, 0.7101, 0.5, 0.7101, 1.0, 0.6957, 1.0, 0.6957, 0.5, 0.6957, 0.5, 0.6957, 1.0, 0.6812, 1.0, 0.6812, 0.5, 0.6812, 0.5, 0.6812, 1.0, 0.6667, 1.0, 0.6667, 0.5, 0.6667, 0.5, 0.6667, 1.0, 0.6522, 1.0, 0.6522, 0.5, 0.6522, 0.5, 0.6522, 1.0, 0.6377, 1.0, 0.6377, 0.5, 0.6377, 0.5, 0.6377, 1.0, 0.6232, 1.0, 0.6232, 0.5, 0.6232, 0.5, 0.6232, 1.0, 0.6087, 1.0, 0.6087, 0.5, 0.6087, 0.5, 0.6087, 1.0, 0.5942, 1.0, 0.5942, 0.5, 0.5942, 0.5, 0.5942, 1.0, 0.5797, 1.0, 0.5797, 0.5, 0.5797, 0.5, 0.5797, 1.0, 0.5652, 1.0, 0.5652, 0.5, 0.5652, 0.5, 0.5652, 1.0, 0.5507, 1.0, 0.5507, 0.5, 0.5507, 0.5, 0.5507, 1.0, 0.5362, 1.0, 0.5362, 0.5, 0.5362, 0.5, 0.5362, 1.0, 0.5217, 1.0, 0.5217, 0.5, 0.5217, 0.5, 0.5217, 1.0, 0.5072, 1.0, 0.5072, 0.5, 0.5072, 0.5, 0.5072, 1.0, 0.4928, 1.0, 0.4928, 0.5, 0.4928, 0.5, 0.4928, 1.0, 0.4783, 1.0, 0.4783, 0.5, 0.4783, 0.5, 0.4783, 1.0, 0.4638, 1.0, 0.4638, 0.5, 0.4638, 0.5, 0.4638, 1.0, 0.4493, 1.0, 0.4493, 0.5, 0.4493, 0.5, 0.4493, 1.0, 0.4348, 1.0, 0.4348, 0.5, 0.4348, 0.5, 0.4348, 1.0, 0.4203, 1.0, 0.4203, 0.5, 0.4203, 0.5, 0.4203, 1.0, 0.4058, 1.0, 0.4058, 0.5, 0.4058, 0.5, 0.4058, 1.0, 0.3913, 1.0, 0.3913, 0.5, 0.3913, 0.5, 0.3913, 1.0, 0.3768, 1.0, 0.3768, 0.5, 0.3768, 0.5, 0.3768, 1.0, 0.3623, 1.0, 0.3623, 0.5, 0.3623, 0.5, 0.3623, 1.0, 0.3478, 1.0, 0.3478, 0.5, 0.3478, 0.5, 0.3478, 1.0, 0.3333, 1.0, 0.3333, 0.5, 0.3333, 0.5, 0.3333, 1.0, 0.3188, 1.0, 0.3188, 0.5, 0.3188, 0.5, 0.3188, 1.0, 0.3043, 1.0, 0.3043, 0.5, 0.3043, 0.5, 0.3043, 1.0, 0.2899, 1.0, 0.2899, 0.5, 0.2899, 0.5, 0.2899, 1.0, 0.2754, 1.0, 0.2754, 0.5, 0.2754, 0.5, 0.2754, 1.0, 0.2609, 1.0, 0.2609, 0.5, 0.2609, 0.5, 0.2609, 1.0, 0.2464, 1.0, 0.2464, 0.5, 0.2464, 0.5, 0.2464, 1.0, 0.2319, 1.0, 0.2319, 0.5, 0.2319, 0.5, 0.2319, 1.0, 0.2174, 1.0, 0.2174, 0.5, 0.2174, 0.5, 0.2174, 1.0, 0.2029, 1.0, 0.2029, 0.5, 0.2029, 0.5, 0.2029, 1.0, 0.1884, 1.0, 0.1884, 0.5, 0.1884, 0.5, 0.1884, 1.0, 0.1739, 1.0, 0.1739, 0.5, 0.1739, 0.5, 0.1739, 1.0, 0.1594, 1.0, 0.1594, 0.5, 0.1594, 0.5, 0.1594, 1.0, 0.1449, 1.0, 0.1449, 0.5, 0.1449, 0.5, 0.1449, 1.0, 0.1304, 1.0, 0.1304, 0.5, 0.1304, 0.5, 0.1304, 1.0, 0.1159, 1.0, 0.1159, 0.5, 0.1159, 0.5, 0.1159, 1.0, 0.1014, 1.0, 0.1014, 0.5, 0.1014, 0.5, 0.1014, 1.0, 0.08696, 1.0, 0.08696, 0.5, 0.08696, 0.5, 0.08696, 1.0, 0.07246, 1.0, 0.07246, 0.5, 0.07246, 0.5, 0.07246, 1.0, 0.05797, 1.0, 0.05797, 0.5, 0.05797, 0.5, 0.05797, 1.0, 0.04348, 1.0, 0.04348, 0.5, 0.04348, 0.5, 0.04348, 1.0, 0.02899, 1.0, 0.02899, 0.5, 0.9855, 1.0, 2.198e-07, 1.0, 0.01449, 1.0, 0.02899, 1.0, 0.04348, 1.0, 0.05797, 1.0, 0.07246, 1.0, 0.08696, 1.0, 0.1014, 1.0, 0.1159, 1.0, 0.1304, 1.0, 0.1449, 1.0, 0.1594, 1.0, 0.1739, 1.0, 0.1884, 1.0, 0.2029, 1.0, 0.2174, 1.0, 0.2319, 1.0, 0.2464, 1.0, 0.2609, 1.0, 0.2754, 1.0, 0.2899, 1.0, 0.3043, 1.0, 0.3188, 1.0, 0.3333, 1.0, 0.3478, 1.0, 0.3623, 1.0, 0.3768, 1.0, 0.3913, 1.0, 0.4058, 1.0, 0.4203, 1.0, 0.4348, 1.0, 0.4493, 1.0, 0.4638, 1.0, 0.4783, 1.0, 0.4928, 1.0, 0.5072, 1.0, 0.5217, 1.0, 0.5362, 1.0, 0.5507, 1.0, 0.5652, 1.0, 0.5797, 1.0, 0.5942, 1.0, 0.6087, 1.0, 0.6232, 1.0, 0.6377, 1.0, 0.6522, 1.0, 0.6667, 1.0, 0.6812, 1.0, 0.6957, 1.0, 0.7101, 1.0, 0.7246, 1.0, 0.7391, 1.0, 0.7536, 1.0, 0.7681, 1.0, 0.7826, 1.0, 0.7971, 1.0, 0.8116, 1.0, 0.8261, 1.0, 0.8406, 1.0, 0.8551, 1.0, 0.8696, 1.0, 0.8841, 1.0, 0.8986, 1.0, 0.913, 1.0, 0.9275, 1.0, 0.942, 1.0, 0.9565, 1.0, 0.971, 1.0, 0.02899, 0.5, 0.02899, 1.0, 0.01449, 1.0, 0.01449, 0.5, 0.01449, 0.5, 0.01449, 1.0, 2.198e-07, 1.0, 2.198e-07, 0.5, 0.75, 0.49, 0.7718, 0.489, 0.7935, 0.486, 0.8148, 0.4811, 0.8355, 0.4743, 0.8555, 0.4656, 0.8747, 0.4551, 0.8928, 0.4429, 0.9098, 0.4291, 0.9254, 0.4138, 0.9396, 0.3972, 0.9522, 0.3793, 0.9631, 0.3604, 0.9723, 0.3406, 0.9796, 0.32, 0.985, 0.2988, 0.9884, 0.2773, 0.9899, 0.2555, 0.9894, 0.2336, 0.987, 0.2119, 0.9825, 0.1905, 0.9761, 0.1696, 0.9679, 0.1494, 0.9578, 0.13, 0.9461, 0.1116, 0.9327, 0.09434, 0.9178, 0.07837, 0.9015, 0.06383, 0.8839, 0.05083, 0.8652, 0.03948, 0.8456, 0.02987, 0.8252, 0.02209, 0.8042, 0.01619, 0.7827, 0.01224, 0.7609, 0.01025, 0.7391, 0.01025, 0.7173, 0.01224, 0.6958, 0.01619, 0.6748, 0.02209, 0.6544, 0.02987, 0.6348, 0.03948, 0.6161, 0.05083, 0.5985, 0.06383, 0.5822, 0.07837, 0.5673, 0.09434, 0.5539, 0.1116, 0.5422, 0.13, 0.5321, 0.1494, 0.5239, 0.1696, 0.5175, 0.1905, 0.513, 0.2119, 0.5106, 0.2336, 0.5101, 0.2555, 0.5116, 0.2773, 0.515, 0.2988, 0.5204, 0.32, 0.5277, 0.3406, 0.5369, 0.3604, 0.5478, 0.3793, 0.5604, 0.3972, 0.5746, 0.4138, 0.5902, 0.4291, 0.6072, 0.4429, 0.6253, 0.4551, 0.6445, 0.4656, 0.6645, 0.4743, 0.6852, 0.4811, 0.7065, 0.486, 0.7282, 0.489])
me_cylinder_001.materials.append(mat_mat1)
me_cylinder_001.materials.append(mat_mat2)
me_cylinder_001.use_remesh_fix_poles = True
me_cylinder_001.use_remesh_preserve_attributes = False
me_cylinder_001.use_mirror_vertex_groups = False
me_cylinder_001.update()
me_prefabhandle = bpy.data.meshes.new('PrefabHandle')
me_prefabhandle.from_pydata([(-0.3373, -0.4707, -0.1105), (-0.2962, -0.4689, -0.1105), (-0.2872, -0.5164, -0.1105), (-0.3324, -0.5184, -0.1105), (-0.5518, 0.6188, 0.01048), (-0.5518, 0.6188, -7.153e-06), (-0.5518, 0.6188, -0.0105), (-0.5518, 0.6169, -0.03001), (-0.5518, 0.6112, -0.04877), (-0.5518, 0.6019, -0.06606), (-0.5518, 0.5894, -0.08121), (-0.5518, 0.5742, -0.09365), (-0.5518, 0.5568, -0.1029), (-0.5518, 0.538, -0.1086), (-0.5518, 0.5184, -0.1105), (-0.5518, 0.4705, -0.1105), (-0.5518, 0.4705, 0.1105), (-0.5518, 0.5184, 0.1105), (-0.5518, 0.538, 0.1086), (-0.5518, 0.5568, 0.1029), (-0.5518, 0.5742, 0.09363), (-0.5518, 0.5894, 0.08119), (-0.5518, 0.6019, 0.06604), (-0.5518, 0.6112, 0.04875), (-0.5518, 0.6169, 0.02999), (-0.5518, -0.5184, -0.1105), (-0.5518, -0.4705, -0.1105), (-0.3373, 0.4707, -0.1105), (-0.3373, 0.4707, 0.1105), (-0.5518, -0.6188, -0.0105), (-0.5518, -0.6188, -7.153e-06), (-0.5518, -0.6188, 0.01048), (-0.5518, -0.6169, 0.02999), (-0.5518, -0.6112, 0.04875), (-0.5518, -0.6019, 0.06604), (-0.5518, -0.5894, 0.08119), (-0.5518, -0.5742, 0.09363), (-0.5518, -0.5568, 0.1029), (-0.5518, -0.538, 0.1086), (-0.5518, -0.5184, 0.1105), (-0.5518, -0.4705, 0.1105), (-0.5518, -0.538, -0.1086), (-0.5518, -0.5568, -0.1029), (-0.5518, -0.5742, -0.09365), (-0.5518, -0.5894, -0.08121), (-0.5518, -0.6019, -0.06606), (-0.5518, -0.6112, -0.04877), (-0.5518, -0.6169, -0.03001), (-0.2872, 0.5164, 0.1105), (-0.3324, 0.5184, 0.1105), (-0.2962, 0.4689, 0.1105), (-0.3324, -0.5184, 0.1105), (-0.3373, -0.4707, 0.1105), (-0.2596, 0.6165, -0.0105), (-0.3135, 0.6188, -0.0105), (-0.3135, 0.6188, -7.153e-06), (-0.2596, 0.6165, -7.153e-06), (-0.3135, -0.6188, -7.153e-06), (-0.3135, -0.6188, 0.01048), (-0.3135, -0.6188, -0.0105), (-0.2596, -0.6165, -7.153e-06), (-0.2596, -0.6165, 0.01048), (-0.2872, -0.5164, 0.1105), (-0.2962, -0.4689, 0.1105), (-0.206, -0.6094, -7.153e-06), (-0.206, -0.6094, 0.01048), (-0.2596, -0.6165, -0.0105), (-0.2555, -0.4635, -0.1105), (-0.2425, -0.5103, -0.1105), (-0.2425, -0.5103, 0.1105), (-0.2555, -0.4635, 0.1105), (-0.1533, -0.5977, -7.153e-06), (-0.1533, -0.5977, 0.01048), (-0.206, -0.6094, -0.0105), (-0.2154, -0.4546, -0.1105), (-0.1985, -0.5001, -0.1105), (-0.1985, -0.5001, 0.1105), (-0.2154, -0.4546, 0.1105), (-0.1018, -0.5815, -7.153e-06), (-0.1018, -0.5815, 0.01048), (-0.1533, -0.5977, -0.0105), (-0.1763, -0.4423, -0.1105), (-0.1557, -0.486, -0.1105), (-0.1557, -0.486, 0.1105), (-0.1763, -0.4423, 0.1105), (-0.05197, -0.5608, -7.153e-06), (-0.05197, -0.5608, 0.01048), (-0.1018, -0.5815, -0.0105), (-0.1384, -0.4266, -0.1105), (-0.1145, -0.468, -0.1105), (-0.1145, -0.468, 0.1105), (-0.1384, -0.4266, 0.1105), (-0.004088, -0.5359, -7.153e-06), (-0.004088, -0.5359, 0.01048), (-0.05197, -0.5608, -0.0105), (-0.1019, -0.4076, -0.1105), (-0.07526, -0.4464, -0.1105), (-0.07526, -0.4464, 0.1105), (-0.1019, -0.4076, 0.1105), (0.04144, -0.5069, -7.153e-06), (0.04144, -0.5069, 0.01048), (-0.004088, -0.5359, -0.0105), (-0.0673, -0.3855, -0.1105), (-0.0382, -0.4213, -0.1105), (-0.0382, -0.4213, 0.1105), (-0.0673, -0.3855, 0.1105), (0.08427, -0.474, -7.153e-06), (0.08427, -0.474, 0.01048), (0.04144, -0.5069, -0.0105), (-0.03473, -0.3605, -0.1105), (-0.003638, -0.393, -0.1105), (-0.003638, -0.393, 0.1105), (-0.03473, -0.3605, 0.1105), (0.1241, -0.4376, -7.153e-06), (0.1241, -0.4376, 0.01048), (0.08427, -0.474, -0.0105), (-0.004455, -0.3328, -0.1105), (0.02818, -0.3618, -0.1105), (0.02818, -0.3618, 0.1105), (-0.004455, -0.3328, 0.1105), (0.1605, -0.3978, -7.153e-06), (0.1605, -0.3978, 0.01048), (0.1241, -0.4376, -0.0105), (0.02329, -0.3025, -0.1105), (0.05707, -0.3281, -0.1105), (0.05707, -0.3281, 0.1105), (0.02329, -0.3025, 0.1105), (0.1934, -0.3549, -7.153e-06), (0.1934, -0.3549, 0.01048), (0.1605, -0.3978, -0.0105), (0.04828, -0.27, -0.1105), (0.08286, -0.292, -0.1105), (0.08286, -0.292, 0.1105), (0.04828, -0.27, 0.1105), (0.2224, -0.3094, -7.153e-06), (0.2224, -0.3094, 0.01048), (0.1934, -0.3549, -0.0105), (0.07034, -0.2353, -0.1105), (0.1054, -0.2539, -0.1105), (0.1054, -0.2539, 0.1105), (0.07034, -0.2353, 0.1105), (0.2473, -0.2615, -7.153e-06), (0.2473, -0.2615, 0.01048), (0.2224, -0.3094, -0.0105), (0.0893, -0.1989, -0.1105), (0.1246, -0.2142, -0.1105), (0.1246, -0.2142, 0.1105), (0.0893, -0.1989, 0.1105), (0.268, -0.2116, -7.153e-06), (0.268, -0.2116, 0.01048), (0.2473, -0.2615, -0.0105), (0.105, -0.161, -0.1105), (0.1405, -0.173, -0.1105), (0.1405, -0.173, 0.1105), (0.105, -0.161, 0.1105), (0.2842, -0.1602, -7.153e-06), (0.2842, -0.1602, 0.01048), (0.268, -0.2116, -0.0105), (0.1174, -0.1218, -0.1105), (0.1528, -0.1307, -0.1105), (0.1528, -0.1307, 0.1105), (0.1174, -0.1218, 0.1105), (0.2959, -0.1075, -7.153e-06), (0.2959, -0.1075, 0.01048), (0.2842, -0.1602, -0.0105), (0.1262, -0.08173, -0.1105), (0.1617, -0.08759, -0.1105), (0.1617, -0.08759, 0.1105), (0.1262, -0.08173, 0.1105), (0.303, -0.05393, -7.153e-06), (0.303, -0.05393, 0.01048), (0.2959, -0.1075, -0.0105), (0.1316, -0.04102, -0.1105), (0.167, -0.04393, -0.1105), (0.167, -0.04393, 0.1105), (0.1316, -0.04102, 0.1105), (0.3053, 5.96e-07, -7.153e-06), (0.3053, 5.96e-07, 0.01048), (0.303, -0.05393, -0.0105), (0.1334, 5.96e-07, -0.1105), (0.1688, 5.96e-07, -0.1105), (0.1688, 5.96e-07, 0.1105), (0.1334, 5.96e-07, 0.1105), (0.303, 0.05393, -7.153e-06), (0.303, 0.05393, 0.01048), (0.3053, 5.96e-07, -0.0105), (0.1316, 0.04102, -0.1105), (0.167, 0.04393, -0.1105), (0.167, 0.04393, 0.1105), (0.1316, 0.04102, 0.1105), (0.2959, 0.1075, -7.153e-06), (0.2959, 0.1075, 0.01048), (0.303, 0.05393, -0.0105), (0.1262, 0.08173, -0.1105), (0.1617, 0.08759, -0.1105), (0.1617, 0.08759, 0.1105), (0.1262, 0.08173, 0.1105), (0.2842, 0.1602, -7.153e-06), (0.2842, 0.1602, 0.01048), (0.2959, 0.1075, -0.0105), (0.1174, 0.1218, -0.1105), (0.1528, 0.1307, -0.1105), (0.1528, 0.1307, 0.1105), (0.1174, 0.1218, 0.1105), (0.268, 0.2116, -7.153e-06), (0.268, 0.2116, 0.01048), (0.2842, 0.1602, -0.0105), (0.105, 0.161, -0.1105), (0.1405, 0.173, -0.1105), (0.1405, 0.173, 0.1105), (0.105, 0.161, 0.1105), (0.2473, 0.2615, -7.153e-06), (0.2473, 0.2615, 0.01048), (0.268, 0.2116, -0.0105), (0.0893, 0.1989, -0.1105), (0.1246, 0.2142, -0.1105), (0.1246, 0.2142, 0.1105), (0.0893, 0.1989, 0.1105), (0.2224, 0.3094, -7.153e-06), (0.2224, 0.3094, 0.01048), (0.2473, 0.2615, -0.0105), (0.07034, 0.2353, -0.1105), (0.1054, 0.2539, -0.1105), (0.1054, 0.2539, 0.1105), (0.07034, 0.2353, 0.1105), (0.1934, 0.3549, -7.153e-06), (0.1934, 0.3549, 0.01048), (0.2224, 0.3094, -0.0105), (0.04828, 0.27, -0.1105), (0.08286, 0.292, -0.1105), (0.08286, 0.292, 0.1105), (0.04828, 0.27, 0.1105), (0.1605, 0.3978, -7.153e-06), (0.1605, 0.3978, 0.01048), (0.1934, 0.3549, -0.0105), (0.02329, 0.3025, -0.1105), (0.05707, 0.3281, -0.1105), (0.05707, 0.3281, 0.1105), (0.02329, 0.3025, 0.1105), (0.1241, 0.4376, -7.153e-06), (0.1241, 0.4376, 0.01048), (0.1605, 0.3978, -0.0105), (-0.004454, 0.3328, -0.1105), (0.02818, 0.3618, -0.1105), (0.02818, 0.3618, 0.1105), (-0.004454, 0.3328, 0.1105), (0.08427, 0.474, -7.153e-06), (0.08427, 0.474, 0.01048), (0.1241, 0.4376, -0.0105), (-0.03473, 0.3605, -0.1105), (-0.003638, 0.393, -0.1105), (-0.003638, 0.393, 0.1105), (-0.03473, 0.3605, 0.1105), (0.04144, 0.5069, -7.153e-06), (0.04144, 0.5069, 0.01048), (0.08427, 0.474, -0.0105), (-0.0673, 0.3855, -0.1105), (-0.0382, 0.4213, -0.1105), (-0.0382, 0.4213, 0.1105), (-0.0673, 0.3855, 0.1105), (-0.004088, 0.5359, -7.153e-06), (-0.004088, 0.5359, 0.01048), (0.04144, 0.5069, -0.0105), (-0.1019, 0.4076, -0.1105), (-0.07526, 0.4464, -0.1105), (-0.07526, 0.4464, 0.1105), (-0.1019, 0.4076, 0.1105), (-0.05197, 0.5608, -7.153e-06), (-0.05197, 0.5608, 0.01048), (-0.004088, 0.5359, -0.0105), (-0.1384, 0.4266, -0.1105), (-0.1145, 0.468, -0.1105), (-0.1145, 0.468, 0.1105), (-0.1384, 0.4266, 0.1105), (-0.1018, 0.5815, -7.153e-06), (-0.1018, 0.5815, 0.01048), (-0.05197, 0.5608, -0.0105), (-0.1763, 0.4423, -0.1105), (-0.1557, 0.486, -0.1105), (-0.1557, 0.486, 0.1105), (-0.1763, 0.4423, 0.1105), (-0.1533, 0.5977, -7.153e-06), (-0.1533, 0.5977, 0.01048), (-0.1018, 0.5815, -0.0105), (-0.2154, 0.4546, -0.1105), (-0.1985, 0.5001, -0.1105), (-0.1985, 0.5001, 0.1105), (-0.2154, 0.4546, 0.1105), (-0.206, 0.6094, -7.153e-06), (-0.206, 0.6094, 0.01048), (-0.1533, 0.5977, -0.0105), (-0.2555, 0.4635, -0.1105), (-0.2425, 0.5103, -0.1105), (-0.2425, 0.5103, 0.1105), (-0.2555, 0.4635, 0.1105), (-0.2596, 0.6165, 0.01048), (-0.206, 0.6094, -0.0105), (-0.2962, 0.4689, -0.1105), (-0.2872, 0.5164, -0.1105), (-0.3135, 0.6188, 0.01048), (-0.3324, 0.5184, -0.1105), (-0.3139, -0.6169, 0.02999), (-0.3149, -0.6112, 0.04875), (-0.3167, -0.6019, 0.06604), (-0.319, -0.5894, 0.08119), (-0.3219, -0.5742, 0.09363), (-0.3252, -0.5568, 0.1029), (-0.3287, -0.538, 0.1086), (-0.3287, 0.538, 0.1086), (-0.3252, 0.5568, 0.1029), (-0.3219, 0.5742, 0.09363), (-0.319, 0.5894, 0.08119), (-0.3167, 0.6019, 0.06604), (-0.3149, 0.6112, 0.04875), (-0.3139, 0.6169, 0.02999), (-0.2601, -0.6145, 0.02999), (-0.2617, -0.6088, 0.04875), (-0.2642, -0.5996, 0.06604), (-0.2677, -0.5871, 0.08119), (-0.2719, -0.572, 0.09363), (-0.2766, -0.5547, 0.1029), (-0.2818, -0.5359, 0.1086), (-0.2067, -0.6075, 0.02999), (-0.2088, -0.6019, 0.04875), (-0.2122, -0.5927, 0.06604), (-0.2167, -0.5804, 0.08119), (-0.2222, -0.5653, 0.09363), (-0.2285, -0.5482, 0.1029), (-0.2354, -0.5296, 0.1086), (-0.1542, -0.5959, 0.02999), (-0.1568, -0.5903, 0.04875), (-0.1609, -0.5813, 0.06604), (-0.1666, -0.5691, 0.08119), (-0.1734, -0.5543, 0.09363), (-0.1812, -0.5375, 0.1029), (-0.1897, -0.5192, 0.1086), (-0.1029, -0.5797, 0.02999), (-0.106, -0.5742, 0.04875), (-0.1109, -0.5654, 0.06604), (-0.1176, -0.5535, 0.08119), (-0.1258, -0.539, 0.09363), (-0.1351, -0.5225, 0.1029), (-0.1452, -0.5046, 0.1086), (-0.05317, -0.5591, 0.02999), (-0.05674, -0.5538, 0.04875), (-0.06252, -0.5452, 0.06604), (-0.0703, -0.5336, 0.08119), (-0.07978, -0.5196, 0.09363), (-0.0906, -0.5035, 0.1029), (-0.1023, -0.4861, 0.1086), (-0.005455, -0.5342, 0.02999), (-0.009505, -0.5291, 0.04875), (-0.01608, -0.5208, 0.06604), (-0.02493, -0.5097, 0.08119), (-0.03572, -0.4961, 0.09363), (-0.04802, -0.4806, 0.1029), (-0.06137, -0.4638, 0.1086), (0.03991, -0.5053, 0.02999), (0.03538, -0.5004, 0.04875), (0.02802, -0.4925, 0.06604), (0.01812, -0.4818, 0.08119), (0.006048, -0.4688, 0.09363), (-0.00772, -0.454, 0.1029), (-0.02266, -0.438, 0.1086), (0.08258, -0.4725, 0.02999), (0.07758, -0.4679, 0.04875), (0.06946, -0.4604, 0.06604), (0.05852, -0.4503, 0.08119), (0.0452, -0.438, 0.09363), (0.03, -0.424, 0.1029), (0.01351, -0.4088, 0.1086), (0.1222, -0.4361, 0.02999), (0.1168, -0.4318, 0.04875), (0.1079, -0.4248, 0.06604), (0.09599, -0.4154, 0.08119), (0.08146, -0.4039, 0.09363), (0.06488, -0.3908, 0.1029), (0.04689, -0.3766, 0.1086), (0.1586, -0.3964, 0.02999), (0.1527, -0.3925, 0.04875), (0.1431, -0.386, 0.06604), (0.1302, -0.3774, 0.08119), (0.1146, -0.3668, 0.09363), (0.09667, -0.3547, 0.1029), (0.07726, -0.3417, 0.1086), (0.1913, -0.3537, 0.02999), (0.185, -0.3501, 0.04875), (0.1748, -0.3443, 0.06604), (0.161, -0.3365, 0.08119), (0.1443, -0.327, 0.09363), (0.1252, -0.3161, 0.1029), (0.1044, -0.3043, 0.1086), (0.2202, -0.3083, 0.02999), (0.2135, -0.3052, 0.04875), (0.2027, -0.3001, 0.06604), (0.1881, -0.2932, 0.08119), (0.1704, -0.2847, 0.09363), (0.1502, -0.2752, 0.1029), (0.1282, -0.2647, 0.1086), (0.245, -0.2606, 0.02999), (0.238, -0.2579, 0.04875), (0.2267, -0.2535, 0.06604), (0.2114, -0.2476, 0.08119), (0.1928, -0.2405, 0.09363), (0.1716, -0.2323, 0.1029), (0.1486, -0.2234, 0.1086), (0.2655, -0.2109, 0.02999), (0.2583, -0.2087, 0.04875), (0.2465, -0.2051, 0.06604), (0.2306, -0.2003, 0.08119), (0.2113, -0.1945, 0.09363), (0.1893, -0.1878, 0.1029), (0.1654, -0.1805, 0.1086), (0.2817, -0.1596, 0.02999), (0.2742, -0.1579, 0.04875), (0.2621, -0.1552, 0.06604), (0.2457, -0.1515, 0.08119), (0.2258, -0.1471, 0.09363), (0.2031, -0.142, 0.1029), (0.1785, -0.1364, 0.1086), (0.2933, -0.1071, 0.02999), (0.2857, -0.1059, 0.04875), (0.2733, -0.1041, 0.06604), (0.2566, -0.1016, 0.08119), (0.2363, -0.09863, 0.09363), (0.2131, -0.09519, 0.1029), (0.1879, -0.09146, 0.1086), (0.3004, -0.05374, 0.02999), (0.2926, -0.05317, 0.04875), (0.2801, -0.05225, 0.06604), (0.2631, -0.051, 0.08119), (0.2425, -0.04949, 0.09363), (0.219, -0.04776, 0.1029), (0.1935, -0.04588, 0.1086), (0.3027, 5.96e-07, 0.02999), (0.2949, 5.96e-07, 0.04875), (0.2823, 5.96e-07, 0.06604), (0.2653, 5.96e-07, 0.08119), (0.2446, 5.96e-07, 0.09363), (0.221, 5.96e-07, 0.1029), (0.1954, 5.96e-07, 0.1086), (0.3004, 0.05374, 0.02999), (0.2926, 0.05317, 0.04875), (0.2801, 0.05225, 0.06604), (0.2631, 0.051, 0.08119), (0.2425, 0.04949, 0.09363), (0.219, 0.04776, 0.1029), (0.1935, 0.04588, 0.1086), (0.2933, 0.1071, 0.02999), (0.2857, 0.1059, 0.04875), (0.2733, 0.1041, 0.06604), (0.2566, 0.1016, 0.08119), (0.2363, 0.09863, 0.09363), (0.2131, 0.09519, 0.1029), (0.1879, 0.09146, 0.1086), (0.2817, 0.1596, 0.02999), (0.2742, 0.1579, 0.04875), (0.2621, 0.1552, 0.06604), (0.2457, 0.1515, 0.08119), (0.2258, 0.1471, 0.09363), (0.2031, 0.142, 0.1029), (0.1785, 0.1364, 0.1086), (0.2655, 0.2109, 0.02999), (0.2583, 0.2087, 0.04875), (0.2465, 0.2051, 0.06604), (0.2306, 0.2003, 0.08119), (0.2113, 0.1945, 0.09363), (0.1893, 0.1878, 0.1029), (0.1654, 0.1805, 0.1086), (0.245, 0.2606, 0.02999), (0.238, 0.2579, 0.04875), (0.2267, 0.2535, 0.06604), (0.2114, 0.2476, 0.08119), (0.1928, 0.2405, 0.09363), (0.1716, 0.2323, 0.1029), (0.1486, 0.2234, 0.1086), (0.2202, 0.3083, 0.02999), (0.2135, 0.3052, 0.04875), (0.2027, 0.3001, 0.06604), (0.1881, 0.2932, 0.08119), (0.1704, 0.2847, 0.09363), (0.1502, 0.2752, 0.1029), (0.1282, 0.2647, 0.1086), (0.1913, 0.3537, 0.02999), (0.185, 0.3501, 0.04875), (0.1748, 0.3443, 0.06604), (0.161, 0.3365, 0.08119), (0.1443, 0.327, 0.09363), (0.1252, 0.3161, 0.1029), (0.1044, 0.3043, 0.1086), (0.1586, 0.3964, 0.02999), (0.1527, 0.3925, 0.04875), (0.1431, 0.386, 0.06604), (0.1302, 0.3774, 0.08119), (0.1146, 0.3668, 0.09363), (0.09667, 0.3547, 0.1029), (0.07726, 0.3417, 0.1086), (0.1222, 0.4361, 0.02999), (0.1168, 0.4318, 0.04875), (0.1079, 0.4248, 0.06604), (0.09599, 0.4154, 0.08119), (0.08146, 0.4039, 0.09363), (0.06488, 0.3908, 0.1029), (0.04689, 0.3766, 0.1086), (0.08258, 0.4725, 0.02999), (0.07758, 0.4679, 0.04875), (0.06946, 0.4604, 0.06604), (0.05852, 0.4503, 0.08119), (0.0452, 0.438, 0.09363), (0.03, 0.424, 0.1029), (0.01351, 0.4088, 0.1086), (0.03991, 0.5053, 0.02999), (0.03538, 0.5004, 0.04875), (0.02802, 0.4925, 0.06604), (0.01812, 0.4818, 0.08119), (0.006049, 0.4688, 0.09363), (-0.00772, 0.454, 0.1029), (-0.02266, 0.438, 0.1086), (-0.005455, 0.5342, 0.02999), (-0.009505, 0.5291, 0.04875), (-0.01608, 0.5208, 0.06604), (-0.02493, 0.5097, 0.08119), (-0.03572, 0.4961, 0.09363), (-0.04802, 0.4806, 0.1029), (-0.06137, 0.4638, 0.1086), (-0.05317, 0.5591, 0.02999), (-0.05674, 0.5538, 0.04875), (-0.06252, 0.5452, 0.06604), (-0.0703, 0.5336, 0.08119), (-0.07978, 0.5196, 0.09363), (-0.0906, 0.5035, 0.1029), (-0.1023, 0.4861, 0.1086), (-0.1029, 0.5797, 0.02999), (-0.106, 0.5742, 0.04875), (-0.1109, 0.5654, 0.06604), (-0.1176, 0.5535, 0.08119), (-0.1258, 0.539, 0.09363), (-0.1351, 0.5225, 0.1029), (-0.1452, 0.5046, 0.1086), (-0.1542, 0.5959, 0.02999), (-0.1568, 0.5903, 0.04875), (-0.1609, 0.5813, 0.06604), (-0.1666, 0.5691, 0.08119), (-0.1734, 0.5543, 0.09363), (-0.1812, 0.5375, 0.1029), (-0.1897, 0.5192, 0.1086), (-0.2067, 0.6075, 0.02999), (-0.2088, 0.6019, 0.04875), (-0.2122, 0.5927, 0.06604), (-0.2167, 0.5804, 0.08119), (-0.2222, 0.5653, 0.09363), (-0.2285, 0.5482, 0.1029), (-0.2354, 0.5296, 0.1086), (-0.2601, 0.6145, 0.02999), (-0.2617, 0.6088, 0.04875), (-0.2642, 0.5996, 0.06604), (-0.2677, 0.5871, 0.08119), (-0.2719, 0.572, 0.09363), (-0.2766, 0.5547, 0.1029), (-0.2818, 0.5359, 0.1086), (-0.3287, -0.538, -0.1086), (-0.3252, -0.5568, -0.1029), (-0.3219, -0.5742, -0.09365), (-0.319, -0.5894, -0.08121), (-0.3167, -0.6019, -0.06606), (-0.3149, -0.6112, -0.04877), (-0.3139, -0.6169, -0.03001), (-0.3287, 0.538, -0.1086), (-0.3252, 0.5568, -0.1029), (-0.3219, 0.5742, -0.09365), (-0.319, 0.5894, -0.08121), (-0.3167, 0.6019, -0.06606), (-0.3149, 0.6112, -0.04877), (-0.3139, 0.6169, -0.03001), (-0.2818, -0.5359, -0.1086), (-0.2766, -0.5547, -0.1029), (-0.2719, -0.572, -0.09365), (-0.2677, -0.5871, -0.08121), (-0.2642, -0.5996, -0.06606), (-0.2617, -0.6088, -0.04877), (-0.2601, -0.6145, -0.03001), (-0.2354, -0.5296, -0.1086), (-0.2285, -0.5482, -0.1029), (-0.2222, -0.5653, -0.09365), (-0.2167, -0.5804, -0.08121), (-0.2122, -0.5927, -0.06606), (-0.2088, -0.6019, -0.04877), (-0.2067, -0.6075, -0.03001), (-0.1897, -0.5192, -0.1086), (-0.1812, -0.5375, -0.1029), (-0.1734, -0.5543, -0.09365), (-0.1666, -0.5691, -0.08121), (-0.1609, -0.5813, -0.06606), (-0.1568, -0.5903, -0.04877), (-0.1542, -0.5959, -0.03001), (-0.1452, -0.5046, -0.1086), (-0.1351, -0.5225, -0.1029), (-0.1258, -0.539, -0.09365), (-0.1176, -0.5535, -0.08121), (-0.1109, -0.5654, -0.06606), (-0.106, -0.5742, -0.04877), (-0.1029, -0.5797, -0.03001), (-0.1023, -0.4861, -0.1086), (-0.0906, -0.5035, -0.1029), (-0.07978, -0.5196, -0.09365), (-0.0703, -0.5336, -0.08121), (-0.06252, -0.5452, -0.06606), (-0.05674, -0.5538, -0.04877), (-0.05317, -0.5591, -0.03001), (-0.06137, -0.4638, -0.1086), (-0.04802, -0.4806, -0.1029), (-0.03572, -0.4961, -0.09365), (-0.02493, -0.5097, -0.08121), (-0.01608, -0.5208, -0.06606), (-0.009505, -0.5291, -0.04877), (-0.005455, -0.5342, -0.03001), (-0.02266, -0.438, -0.1086), (-0.00772, -0.454, -0.1029), (0.006048, -0.4688, -0.09365), (0.01812, -0.4818, -0.08121), (0.02802, -0.4925, -0.06606), (0.03538, -0.5004, -0.04877), (0.03991, -0.5053, -0.03001), (0.01351, -0.4088, -0.1086), (0.03, -0.424, -0.1029), (0.0452, -0.438, -0.09365), (0.05852, -0.4503, -0.08121), (0.06946, -0.4604, -0.06606), (0.07758, -0.4679, -0.04877), (0.08258, -0.4725, -0.03001), (0.04689, -0.3766, -0.1086), (0.06488, -0.3908, -0.1029), (0.08146, -0.4039, -0.09365), (0.09599, -0.4154, -0.08121), (0.1079, -0.4248, -0.06606), (0.1168, -0.4318, -0.04877), (0.1222, -0.4361, -0.03001), (0.07726, -0.3417, -0.1086), (0.09667, -0.3547, -0.1029), (0.1146, -0.3668, -0.09365), (0.1302, -0.3774, -0.08121), (0.1431, -0.386, -0.06606), (0.1527, -0.3925, -0.04877), (0.1586, -0.3964, -0.03001), (0.1044, -0.3043, -0.1086), (0.1252, -0.3161, -0.1029), (0.1443, -0.327, -0.09365), (0.161, -0.3365, -0.08121), (0.1748, -0.3443, -0.06606), (0.185, -0.3501, -0.04877), (0.1913, -0.3537, -0.03001), (0.1282, -0.2647, -0.1086), (0.1502, -0.2752, -0.1029), (0.1704, -0.2847, -0.09365), (0.1881, -0.2932, -0.08121), (0.2027, -0.3001, -0.06606), (0.2135, -0.3052, -0.04877), (0.2202, -0.3083, -0.03001), (0.1486, -0.2234, -0.1086), (0.1716, -0.2323, -0.1029), (0.1928, -0.2405, -0.09365), (0.2114, -0.2476, -0.08121), (0.2267, -0.2535, -0.06606), (0.238, -0.2579, -0.04877), (0.245, -0.2606, -0.03001), (0.1654, -0.1805, -0.1086), (0.1893, -0.1878, -0.1029), (0.2113, -0.1945, -0.09365), (0.2306, -0.2003, -0.08121), (0.2465, -0.2051, -0.06606), (0.2583, -0.2087, -0.04877), (0.2655, -0.2109, -0.03001), (0.1785, -0.1364, -0.1086), (0.2031, -0.142, -0.1029), (0.2258, -0.1471, -0.09365), (0.2457, -0.1515, -0.08121), (0.2621, -0.1552, -0.06606), (0.2742, -0.1579, -0.04877), (0.2817, -0.1596, -0.03001), (0.1879, -0.09146, -0.1086), (0.2131, -0.09519, -0.1029), (0.2363, -0.09863, -0.09365), (0.2566, -0.1016, -0.08121), (0.2733, -0.1041, -0.06606), (0.2857, -0.1059, -0.04877), (0.2933, -0.1071, -0.03001), (0.1935, -0.04588, -0.1086), (0.219, -0.04776, -0.1029), (0.2425, -0.04949, -0.09365), (0.2631, -0.051, -0.08121), (0.2801, -0.05225, -0.06606), (0.2926, -0.05317, -0.04877), (0.3004, -0.05374, -0.03001), (0.1954, 5.96e-07, -0.1086), (0.221, 5.96e-07, -0.1029), (0.2446, 5.96e-07, -0.09365), (0.2653, 5.96e-07, -0.08121), (0.2823, 5.96e-07, -0.06606), (0.2949, 5.96e-07, -0.04877), (0.3027, 5.96e-07, -0.03001), (0.1935, 0.04588, -0.1086), (0.219, 0.04776, -0.1029), (0.2425, 0.04949, -0.09365), (0.2631, 0.051, -0.08121), (0.2801, 0.05225, -0.06606), (0.2926, 0.05317, -0.04877), (0.3004, 0.05374, -0.03001), (0.1879, 0.09146, -0.1086), (0.2131, 0.09519, -0.1029), (0.2363, 0.09863, -0.09365), (0.2566, 0.1016, -0.08121), (0.2733, 0.1041, -0.06606), (0.2857, 0.1059, -0.04877), (0.2933, 0.1071, -0.03001), (0.1785, 0.1364, -0.1086), (0.2031, 0.142, -0.1029), (0.2258, 0.1471, -0.09365), (0.2457, 0.1515, -0.08121), (0.2621, 0.1552, -0.06606), (0.2742, 0.1579, -0.04877), (0.2817, 0.1596, -0.03001), (0.1654, 0.1805, -0.1086), (0.1893, 0.1878, -0.1029), (0.2113, 0.1945, -0.09365), (0.2306, 0.2003, -0.08121), (0.2465, 0.2051, -0.06606), (0.2583, 0.2087, -0.04877), (0.2655, 0.2109, -0.03001), (0.1486, 0.2234, -0.1086), (0.1716, 0.2323, -0.1029), (0.1928, 0.2405, -0.09365), (0.2114, 0.2476, -0.08121), (0.2267, 0.2535, -0.06606), (0.238, 0.2579, -0.04877), (0.245, 0.2606, -0.03001), (0.1282, 0.2647, -0.1086), (0.1502, 0.2752, -0.1029), (0.1704, 0.2847, -0.09365), (0.1881, 0.2932, -0.08121), (0.2027, 0.3001, -0.06606), (0.2135, 0.3052, -0.04877), (0.2202, 0.3083, -0.03001), (0.1044, 0.3043, -0.1086), (0.1252, 0.3161, -0.1029), (0.1443, 0.327, -0.09365), (0.161, 0.3365, -0.08121), (0.1748, 0.3443, -0.06606), (0.185, 0.3501, -0.04877), (0.1913, 0.3537, -0.03001), (0.07726, 0.3417, -0.1086), (0.09667, 0.3547, -0.1029), (0.1146, 0.3668, -0.09365), (0.1302, 0.3774, -0.08121), (0.1431, 0.386, -0.06606), (0.1527, 0.3925, -0.04877), (0.1586, 0.3964, -0.03001), (0.04689, 0.3766, -0.1086), (0.06488, 0.3908, -0.1029), (0.08146, 0.4039, -0.09365), (0.09599, 0.4154, -0.08121), (0.1079, 0.4248, -0.06606), (0.1168, 0.4318, -0.04877), (0.1222, 0.4361, -0.03001), (0.01351, 0.4088, -0.1086), (0.03, 0.424, -0.1029), (0.0452, 0.438, -0.09365), (0.05852, 0.4503, -0.08121), (0.06946, 0.4604, -0.06606), (0.07758, 0.4679, -0.04877), (0.08258, 0.4725, -0.03001), (-0.02266, 0.438, -0.1086), (-0.00772, 0.454, -0.1029), (0.006049, 0.4688, -0.09365), (0.01812, 0.4818, -0.08121), (0.02802, 0.4925, -0.06606), (0.03538, 0.5004, -0.04877), (0.03991, 0.5053, -0.03001), (-0.06137, 0.4638, -0.1086), (-0.04802, 0.4806, -0.1029), (-0.03572, 0.4961, -0.09365), (-0.02493, 0.5097, -0.08121), (-0.01608, 0.5208, -0.06606), (-0.009505, 0.5291, -0.04877), (-0.005455, 0.5342, -0.03001), (-0.1023, 0.4861, -0.1086), (-0.0906, 0.5035, -0.1029), (-0.07978, 0.5196, -0.09365), (-0.0703, 0.5336, -0.08121), (-0.06252, 0.5452, -0.06606), (-0.05674, 0.5538, -0.04877), (-0.05317, 0.5591, -0.03001), (-0.1452, 0.5046, -0.1086), (-0.1351, 0.5225, -0.1029), (-0.1258, 0.539, -0.09365), (-0.1176, 0.5535, -0.08121), (-0.1109, 0.5654, -0.06606), (-0.106, 0.5742, -0.04877), (-0.1029, 0.5797, -0.03001), (-0.1897, 0.5192, -0.1086), (-0.1812, 0.5375, -0.1029), (-0.1734, 0.5543, -0.09365), (-0.1666, 0.5691, -0.08121), (-0.1609, 0.5813, -0.06606), (-0.1568, 0.5903, -0.04877), (-0.1542, 0.5959, -0.03001), (-0.2354, 0.5296, -0.1086), (-0.2285, 0.5482, -0.1029), (-0.2222, 0.5653, -0.09365), (-0.2167, 0.5804, -0.08121), (-0.2122, 0.5927, -0.06606), (-0.2088, 0.6019, -0.04877), (-0.2067, 0.6075, -0.03001), (-0.2818, 0.5359, -0.1086), (-0.2766, 0.5547, -0.1029), (-0.2719, 0.572, -0.09365), (-0.2677, 0.5871, -0.08121), (-0.2642, 0.5996, -0.06606), (-0.2617, 0.6088, -0.04877), (-0.2601, 0.6145, -0.03001)], [], [(0, 1, 2), (0, 2, 3), (4, 5, 6), (6, 7, 8), (8, 9, 10), (10, 11, 12), (12, 13, 14), (14, 15, 16), (16, 17, 18), (18, 19, 20), (20, 21, 22), (22, 23, 24), (24, 4, 6), (6, 8, 10), (10, 12, 14), (14, 16, 18), (18, 20, 22), (22, 24, 6), (6, 10, 14), (14, 18, 22), (6, 14, 22), (0, 3, 25), (0, 25, 26), (27, 28, 16), (27, 16, 15), (29, 30, 31), (31, 32, 33), (33, 34, 35), (35, 36, 37), (37, 38, 39), (39, 40, 26), (26, 25, 41), (41, 42, 43), (43, 44, 45), (45, 46, 47), (47, 29, 31), (31, 33, 35), (35, 37, 39), (39, 26, 41), (41, 43, 45), (45, 47, 31), (31, 35, 39), (39, 41, 45), (31, 39, 45), (48, 49, 28), (48, 28, 50), (51, 52, 40), (51, 40, 39), (53, 54, 55), (53, 55, 56), (57, 58, 31), (57, 31, 30), (52, 0, 26), (52, 26, 40), (59, 57, 30), (59, 30, 29), (57, 60, 61), (57, 61, 58), (51, 62, 63), (51, 63, 52), (60, 64, 65), (60, 65, 61), (52, 63, 1), (52, 1, 0), (59, 66, 60), (59, 60, 57), (1, 67, 68), (1, 68, 2), (62, 69, 70), (62, 70, 63), (64, 71, 72), (64, 72, 65), (63, 70, 67), (63, 67, 1), (66, 73, 64), (66, 64, 60), (67, 74, 75), (67, 75, 68), (69, 76, 77), (69, 77, 70), (71, 78, 79), (71, 79, 72), (70, 77, 74), (70, 74, 67), (73, 80, 71), (73, 71, 64), (74, 81, 82), (74, 82, 75), (76, 83, 84), (76, 84, 77), (78, 85, 86), (78, 86, 79), (77, 84, 81), (77, 81, 74), (80, 87, 78), (80, 78, 71), (81, 88, 89), (81, 89, 82), (83, 90, 91), (83, 91, 84), (85, 92, 93), (85, 93, 86), (84, 91, 88), (84, 88, 81), (87, 94, 85), (87, 85, 78), (88, 95, 96), (88, 96, 89), (90, 97, 98), (90, 98, 91), (92, 99, 100), (92, 100, 93), (91, 98, 95), (91, 95, 88), (94, 101, 92), (94, 92, 85), (95, 102, 103), (95, 103, 96), (97, 104, 105), (97, 105, 98), (99, 106, 107), (99, 107, 100), (98, 105, 102), (98, 102, 95), (101, 108, 99), (101, 99, 92), (102, 109, 110), (102, 110, 103), (104, 111, 112), (104, 112, 105), (106, 113, 114), (106, 114, 107), (105, 112, 109), (105, 109, 102), (108, 115, 106), (108, 106, 99), (109, 116, 117), (109, 117, 110), (111, 118, 119), (111, 119, 112), (113, 120, 121), (113, 121, 114), (112, 119, 116), (112, 116, 109), (115, 122, 113), (115, 113, 106), (116, 123, 124), (116, 124, 117), (118, 125, 126), (118, 126, 119), (120, 127, 128), (120, 128, 121), (119, 126, 123), (119, 123, 116), (122, 129, 120), (122, 120, 113), (123, 130, 131), (123, 131, 124), (125, 132, 133), (125, 133, 126), (127, 134, 135), (127, 135, 128), (126, 133, 130), (126, 130, 123), (129, 136, 127), (129, 127, 120), (130, 137, 138), (130, 138, 131), (132, 139, 140), (132, 140, 133), (134, 141, 142), (134, 142, 135), (133, 140, 137), (133, 137, 130), (136, 143, 134), (136, 134, 127), (137, 144, 145), (137, 145, 138), (139, 146, 147), (139, 147, 140), (141, 148, 149), (141, 149, 142), (140, 147, 144), (140, 144, 137), (143, 150, 141), (143, 141, 134), (144, 151, 152), (144, 152, 145), (146, 153, 154), (146, 154, 147), (148, 155, 156), (148, 156, 149), (147, 154, 151), (147, 151, 144), (150, 157, 148), (150, 148, 141), (151, 158, 159), (151, 159, 152), (153, 160, 161), (153, 161, 154), (155, 162, 163), (155, 163, 156), (154, 161, 158), (154, 158, 151), (157, 164, 155), (157, 155, 148), (158, 165, 166), (158, 166, 159), (160, 167, 168), (160, 168, 161), (162, 169, 170), (162, 170, 163), (161, 168, 165), (161, 165, 158), (164, 171, 162), (164, 162, 155), (165, 172, 173), (165, 173, 166), (167, 174, 175), (167, 175, 168), (169, 176, 177), (169, 177, 170), (168, 175, 172), (168, 172, 165), (171, 178, 169), (171, 169, 162), (172, 179, 180), (172, 180, 173), (174, 181, 182), (174, 182, 175), (176, 183, 184), (176, 184, 177), (175, 182, 179), (175, 179, 172), (178, 185, 176), (178, 176, 169), (179, 186, 187), (179, 187, 180), (181, 188, 189), (181, 189, 182), (183, 190, 191), (183, 191, 184), (182, 189, 186), (182, 186, 179), (185, 192, 183), (185, 183, 176), (186, 193, 194), (186, 194, 187), (188, 195, 196), (188, 196, 189), (190, 197, 198), (190, 198, 191), (189, 196, 193), (189, 193, 186), (192, 199, 190), (192, 190, 183), (193, 200, 201), (193, 201, 194), (195, 202, 203), (195, 203, 196), (197, 204, 205), (197, 205, 198), (196, 203, 200), (196, 200, 193), (199, 206, 197), (199, 197, 190), (200, 207, 208), (200, 208, 201), (202, 209, 210), (202, 210, 203), (204, 211, 212), (204, 212, 205), (203, 210, 207), (203, 207, 200), (206, 213, 204), (206, 204, 197), (207, 214, 215), (207, 215, 208), (209, 216, 217), (209, 217, 210), (211, 218, 219), (211, 219, 212), (210, 217, 214), (210, 214, 207), (213, 220, 211), (213, 211, 204), (214, 221, 222), (214, 222, 215), (216, 223, 224), (216, 224, 217), (218, 225, 226), (218, 226, 219), (217, 224, 221), (217, 221, 214), (220, 227, 218), (220, 218, 211), (221, 228, 229), (221, 229, 222), (223, 230, 231), (223, 231, 224), (225, 232, 233), (225, 233, 226), (224, 231, 228), (224, 228, 221), (227, 234, 225), (227, 225, 218), (228, 235, 236), (228, 236, 229), (230, 237, 238), (230, 238, 231), (232, 239, 240), (232, 240, 233), (231, 238, 235), (231, 235, 228), (234, 241, 232), (234, 232, 225), (235, 242, 243), (235, 243, 236), (237, 244, 245), (237, 245, 238), (239, 246, 247), (239, 247, 240), (238, 245, 242), (238, 242, 235), (241, 248, 239), (241, 239, 232), (242, 249, 250), (242, 250, 243), (244, 251, 252), (244, 252, 245), (246, 253, 254), (246, 254, 247), (245, 252, 249), (245, 249, 242), (248, 255, 246), (248, 246, 239), (249, 256, 257), (249, 257, 250), (251, 258, 259), (251, 259, 252), (253, 260, 261), (253, 261, 254), (252, 259, 256), (252, 256, 249), (255, 262, 253), (255, 253, 246), (256, 263, 264), (256, 264, 257), (258, 265, 266), (258, 266, 259), (260, 267, 268), (260, 268, 261), (259, 266, 263), (259, 263, 256), (262, 269, 260), (262, 260, 253), (263, 270, 271), (263, 271, 264), (265, 272, 273), (265, 273, 266), (267, 274, 275), (267, 275, 268), (266, 273, 270), (266, 270, 263), (269, 276, 267), (269, 267, 260), (270, 277, 278), (270, 278, 271), (272, 279, 280), (272, 280, 273), (274, 281, 282), (274, 282, 275), (273, 280, 277), (273, 277, 270), (276, 283, 274), (276, 274, 267), (277, 284, 285), (277, 285, 278), (279, 286, 287), (279, 287, 280), (281, 288, 289), (281, 289, 282), (280, 287, 284), (280, 284, 277), (283, 290, 281), (283, 281, 274), (284, 291, 292), (284, 292, 285), (286, 293, 294), (286, 294, 287), (288, 56, 295), (288, 295, 289), (287, 294, 291), (287, 291, 284), (290, 296, 288), (290, 288, 281), (291, 297, 298), (291, 298, 292), (293, 48, 50), (293, 50, 294), (294, 50, 297), (294, 297, 291), (296, 53, 56), (296, 56, 288), (299, 55, 5), (299, 5, 4), (28, 49, 17), (28, 17, 16), (50, 28, 27), (50, 27, 297), (300, 27, 15), (300, 15, 14), (55, 54, 6), (55, 6, 5), (31, 58, 301), (31, 301, 32), (32, 301, 302), (32, 302, 33), (33, 302, 303), (33, 303, 34), (34, 303, 304), (34, 304, 35), (35, 304, 305), (35, 305, 36), (36, 305, 306), (36, 306, 37), (37, 306, 307), (37, 307, 38), (38, 307, 51), (38, 51, 39), (17, 49, 308), (17, 308, 18), (18, 308, 309), (18, 309, 19), (19, 309, 310), (19, 310, 20), (20, 310, 311), (20, 311, 21), (21, 311, 312), (21, 312, 22), (22, 312, 313), (22, 313, 23), (23, 313, 314), (23, 314, 24), (24, 314, 299), (24, 299, 4), (58, 61, 315), (58, 315, 301), (301, 315, 316), (301, 316, 302), (302, 316, 317), (302, 317, 303), (303, 317, 318), (303, 318, 304), (304, 318, 319), (304, 319, 305), (305, 319, 320), (305, 320, 306), (306, 320, 321), (306, 321, 307), (307, 321, 62), (307, 62, 51), (61, 65, 322), (61, 322, 315), (315, 322, 323), (315, 323, 316), (316, 323, 324), (316, 324, 317), (317, 324, 325), (317, 325, 318), (318, 325, 326), (318, 326, 319), (319, 326, 327), (319, 327, 320), (320, 327, 328), (320, 328, 321), (321, 328, 69), (321, 69, 62), (65, 72, 329), (65, 329, 322), (322, 329, 330), (322, 330, 323), (323, 330, 331), (323, 331, 324), (324, 331, 332), (324, 332, 325), (325, 332, 333), (325, 333, 326), (326, 333, 334), (326, 334, 327), (327, 334, 335), (327, 335, 328), (328, 335, 76), (328, 76, 69), (72, 79, 336), (72, 336, 329), (329, 336, 337), (329, 337, 330), (330, 337, 338), (330, 338, 331), (331, 338, 339), (331, 339, 332), (332, 339, 340), (332, 340, 333), (333, 340, 341), (333, 341, 334), (334, 341, 342), (334, 342, 335), (335, 342, 83), (335, 83, 76), (79, 86, 343), (79, 343, 336), (336, 343, 344), (336, 344, 337), (337, 344, 345), (337, 345, 338), (338, 345, 346), (338, 346, 339), (339, 346, 347), (339, 347, 340), (340, 347, 348), (340, 348, 341), (341, 348, 349), (341, 349, 342), (342, 349, 90), (342, 90, 83), (86, 93, 350), (86, 350, 343), (343, 350, 351), (343, 351, 344), (344, 351, 352), (344, 352, 345), (345, 352, 353), (345, 353, 346), (346, 353, 354), (346, 354, 347), (347, 354, 355), (347, 355, 348), (348, 355, 356), (348, 356, 349), (349, 356, 97), (349, 97, 90), (93, 100, 357), (93, 357, 350), (350, 357, 358), (350, 358, 351), (351, 358, 359), (351, 359, 352), (352, 359, 360), (352, 360, 353), (353, 360, 361), (353, 361, 354), (354, 361, 362), (354, 362, 355), (355, 362, 363), (355, 363, 356), (356, 363, 104), (356, 104, 97), (100, 107, 364), (100, 364, 357), (357, 364, 365), (357, 365, 358), (358, 365, 366), (358, 366, 359), (359, 366, 367), (359, 367, 360), (360, 367, 368), (360, 368, 361), (361, 368, 369), (361, 369, 362), (362, 369, 370), (362, 370, 363), (363, 370, 111), (363, 111, 104), (107, 114, 371), (107, 371, 364), (364, 371, 372), (364, 372, 365), (365, 372, 373), (365, 373, 366), (366, 373, 374), (366, 374, 367), (367, 374, 375), (367, 375, 368), (368, 375, 376), (368, 376, 369), (369, 376, 377), (369, 377, 370), (370, 377, 118), (370, 118, 111), (114, 121, 378), (114, 378, 371), (371, 378, 379), (371, 379, 372), (372, 379, 380), (372, 380, 373), (373, 380, 381), (373, 381, 374), (374, 381, 382), (374, 382, 375), (375, 382, 383), (375, 383, 376), (376, 383, 384), (376, 384, 377), (377, 384, 125), (377, 125, 118), (121, 128, 385), (121, 385, 378), (378, 385, 386), (378, 386, 379), (379, 386, 387), (379, 387, 380), (380, 387, 388), (380, 388, 381), (381, 388, 389), (381, 389, 382), (382, 389, 390), (382, 390, 383), (383, 390, 391), (383, 391, 384), (384, 391, 132), (384, 132, 125), (128, 135, 392), (128, 392, 385), (385, 392, 393), (385, 393, 386), (386, 393, 394), (386, 394, 387), (387, 394, 395), (387, 395, 388), (388, 395, 396), (388, 396, 389), (389, 396, 397), (389, 397, 390), (390, 397, 398), (390, 398, 391), (391, 398, 139), (391, 139, 132), (135, 142, 399), (135, 399, 392), (392, 399, 400), (392, 400, 393), (393, 400, 401), (393, 401, 394), (394, 401, 402), (394, 402, 395), (395, 402, 403), (395, 403, 396), (396, 403, 404), (396, 404, 397), (397, 404, 405), (397, 405, 398), (398, 405, 146), (398, 146, 139), (142, 149, 406), (142, 406, 399), (399, 406, 407), (399, 407, 400), (400, 407, 408), (400, 408, 401), (401, 408, 409), (401, 409, 402), (402, 409, 410), (402, 410, 403), (403, 410, 411), (403, 411, 404), (404, 411, 412), (404, 412, 405), (405, 412, 153), (405, 153, 146), (149, 156, 413), (149, 413, 406), (406, 413, 414), (406, 414, 407), (407, 414, 415), (407, 415, 408), (408, 415, 416), (408, 416, 409), (409, 416, 417), (409, 417, 410), (410, 417, 418), (410, 418, 411), (411, 418, 419), (411, 419, 412), (412, 419, 160), (412, 160, 153), (156, 163, 420), (156, 420, 413), (413, 420, 421), (413, 421, 414), (414, 421, 422), (414, 422, 415), (415, 422, 423), (415, 423, 416), (416, 423, 424), (416, 424, 417), (417, 424, 425), (417, 425, 418), (418, 425, 426), (418, 426, 419), (419, 426, 167), (419, 167, 160), (163, 170, 427), (163, 427, 420), (420, 427, 428), (420, 428, 421), (421, 428, 429), (421, 429, 422), (422, 429, 430), (422, 430, 423), (423, 430, 431), (423, 431, 424), (424, 431, 432), (424, 432, 425), (425, 432, 433), (425, 433, 426), (426, 433, 174), (426, 174, 167), (170, 177, 434), (170, 434, 427), (427, 434, 435), (427, 435, 428), (428, 435, 436), (428, 436, 429), (429, 436, 437), (429, 437, 430), (430, 437, 438), (430, 438, 431), (431, 438, 439), (431, 439, 432), (432, 439, 440), (432, 440, 433), (433, 440, 181), (433, 181, 174), (177, 184, 441), (177, 441, 434), (434, 441, 442), (434, 442, 435), (435, 442, 443), (435, 443, 436), (436, 443, 444), (436, 444, 437), (437, 444, 445), (437, 445, 438), (438, 445, 446), (438, 446, 439), (439, 446, 447), (439, 447, 440), (440, 447, 188), (440, 188, 181), (184, 191, 448), (184, 448, 441), (441, 448, 449), (441, 449, 442), (442, 449, 450), (442, 450, 443), (443, 450, 451), (443, 451, 444), (444, 451, 452), (444, 452, 445), (445, 452, 453), (445, 453, 446), (446, 453, 454), (446, 454, 447), (447, 454, 195), (447, 195, 188), (191, 198, 455), (191, 455, 448), (448, 455, 456), (448, 456, 449), (449, 456, 457), (449, 457, 450), (450, 457, 458), (450, 458, 451), (451, 458, 459), (451, 459, 452), (452, 459, 460), (452, 460, 453), (453, 460, 461), (453, 461, 454), (454, 461, 202), (454, 202, 195), (198, 205, 462), (198, 462, 455), (455, 462, 463), (455, 463, 456), (456, 463, 464), (456, 464, 457), (457, 464, 465), (457, 465, 458), (458, 465, 466), (458, 466, 459), (459, 466, 467), (459, 467, 460), (460, 467, 468), (460, 468, 461), (461, 468, 209), (461, 209, 202), (205, 212, 469), (205, 469, 462), (462, 469, 470), (462, 470, 463), (463, 470, 471), (463, 471, 464), (464, 471, 472), (464, 472, 465), (465, 472, 473), (465, 473, 466), (466, 473, 474), (466, 474, 467), (467, 474, 475), (467, 475, 468), (468, 475, 216), (468, 216, 209), (212, 219, 476), (212, 476, 469), (469, 476, 477), (469, 477, 470), (470, 477, 478), (470, 478, 471), (471, 478, 479), (471, 479, 472), (472, 479, 480), (472, 480, 473), (473, 480, 481), (473, 481, 474), (474, 481, 482), (474, 482, 475), (475, 482, 223), (475, 223, 216), (219, 226, 483), (219, 483, 476), (476, 483, 484), (476, 484, 477), (477, 484, 485), (477, 485, 478), (478, 485, 486), (478, 486, 479), (479, 486, 487), (479, 487, 480), (480, 487, 488), (480, 488, 481), (481, 488, 489), (481, 489, 482), (482, 489, 230), (482, 230, 223), (226, 233, 490), (226, 490, 483), (483, 490, 491), (483, 491, 484), (484, 491, 492), (484, 492, 485), (485, 492, 493), (485, 493, 486), (486, 493, 494), (486, 494, 487), (487, 494, 495), (487, 495, 488), (488, 495, 496), (488, 496, 489), (489, 496, 237), (489, 237, 230), (233, 240, 497), (233, 497, 490), (490, 497, 498), (490, 498, 491), (491, 498, 499), (491, 499, 492), (492, 499, 500), (492, 500, 493), (493, 500, 501), (493, 501, 494), (494, 501, 502), (494, 502, 495), (495, 502, 503), (495, 503, 496), (496, 503, 244), (496, 244, 237), (240, 247, 504), (240, 504, 497), (497, 504, 505), (497, 505, 498), (498, 505, 506), (498, 506, 499), (499, 506, 507), (499, 507, 500), (500, 507, 508), (500, 508, 501), (501, 508, 509), (501, 509, 502), (502, 509, 510), (502, 510, 503), (503, 510, 251), (503, 251, 244), (247, 254, 511), (247, 511, 504), (504, 511, 512), (504, 512, 505), (505, 512, 513), (505, 513, 506), (506, 513, 514), (506, 514, 507), (507, 514, 515), (507, 515, 508), (508, 515, 516), (508, 516, 509), (509, 516, 517), (509, 517, 510), (510, 517, 258), (510, 258, 251), (254, 261, 518), (254, 518, 511), (511, 518, 519), (511, 519, 512), (512, 519, 520), (512, 520, 513), (513, 520, 521), (513, 521, 514), (514, 521, 522), (514, 522, 515), (515, 522, 523), (515, 523, 516), (516, 523, 524), (516, 524, 517), (517, 524, 265), (517, 265, 258), (261, 268, 525), (261, 525, 518), (518, 525, 526), (518, 526, 519), (519, 526, 527), (519, 527, 520), (520, 527, 528), (520, 528, 521), (521, 528, 529), (521, 529, 522), (522, 529, 530), (522, 530, 523), (523, 530, 531), (523, 531, 524), (524, 531, 272), (524, 272, 265), (268, 275, 532), (268, 532, 525), (525, 532, 533), (525, 533, 526), (526, 533, 534), (526, 534, 527), (527, 534, 535), (527, 535, 528), (528, 535, 536), (528, 536, 529), (529, 536, 537), (529, 537, 530), (530, 537, 538), (530, 538, 531), (531, 538, 279), (531, 279, 272), (275, 282, 539), (275, 539, 532), (532, 539, 540), (532, 540, 533), (533, 540, 541), (533, 541, 534), (534, 541, 542), (534, 542, 535), (535, 542, 543), (535, 543, 536), (536, 543, 544), (536, 544, 537), (537, 544, 545), (537, 545, 538), (538, 545, 286), (538, 286, 279), (282, 289, 546), (282, 546, 539), (539, 546, 547), (539, 547, 540), (540, 547, 548), (540, 548, 541), (541, 548, 549), (541, 549, 542), (542, 549, 550), (542, 550, 543), (543, 550, 551), (543, 551, 544), (544, 551, 552), (544, 552, 545), (545, 552, 293), (545, 293, 286), (289, 295, 553), (289, 553, 546), (546, 553, 554), (546, 554, 547), (547, 554, 555), (547, 555, 548), (548, 555, 556), (548, 556, 549), (549, 556, 557), (549, 557, 550), (550, 557, 558), (550, 558, 551), (551, 558, 559), (551, 559, 552), (552, 559, 48), (552, 48, 293), (49, 48, 559), (49, 559, 308), (308, 559, 558), (308, 558, 309), (309, 558, 557), (309, 557, 310), (310, 557, 556), (310, 556, 311), (311, 556, 555), (311, 555, 312), (312, 555, 554), (312, 554, 313), (313, 554, 553), (313, 553, 314), (314, 553, 295), (314, 295, 299), (56, 55, 299), (56, 299, 295), (25, 3, 560), (25, 560, 41), (41, 560, 561), (41, 561, 42), (42, 561, 562), (42, 562, 43), (43, 562, 563), (43, 563, 44), (44, 563, 564), (44, 564, 45), (45, 564, 565), (45, 565, 46), (46, 565, 566), (46, 566, 47), (47, 566, 59), (47, 59, 29), (300, 14, 13), (300, 13, 567), (567, 13, 12), (567, 12, 568), (568, 12, 11), (568, 11, 569), (569, 11, 10), (569, 10, 570), (570, 10, 9), (570, 9, 571), (571, 9, 8), (571, 8, 572), (572, 8, 7), (572, 7, 573), (573, 7, 6), (573, 6, 54), (3, 2, 574), (3, 574, 560), (560, 574, 575), (560, 575, 561), (561, 575, 576), (561, 576, 562), (562, 576, 577), (562, 577, 563), (563, 577, 578), (563, 578, 564), (564, 578, 579), (564, 579, 565), (565, 579, 580), (565, 580, 566), (566, 580, 66), (566, 66, 59), (2, 68, 581), (2, 581, 574), (574, 581, 582), (574, 582, 575), (575, 582, 583), (575, 583, 576), (576, 583, 584), (576, 584, 577), (577, 584, 585), (577, 585, 578), (578, 585, 586), (578, 586, 579), (579, 586, 587), (579, 587, 580), (580, 587, 73), (580, 73, 66), (68, 75, 588), (68, 588, 581), (581, 588, 589), (581, 589, 582), (582, 589, 590), (582, 590, 583), (583, 590, 591), (583, 591, 584), (584, 591, 592), (584, 592, 585), (585, 592, 593), (585, 593, 586), (586, 593, 594), (586, 594, 587), (587, 594, 80), (587, 80, 73), (75, 82, 595), (75, 595, 588), (588, 595, 596), (588, 596, 589), (589, 596, 597), (589, 597, 590), (590, 597, 598), (590, 598, 591), (591, 598, 599), (591, 599, 592), (592, 599, 600), (592, 600, 593), (593, 600, 601), (593, 601, 594), (594, 601, 87), (594, 87, 80), (82, 89, 602), (82, 602, 595), (595, 602, 603), (595, 603, 596), (596, 603, 604), (596, 604, 597), (597, 604, 605), (597, 605, 598), (598, 605, 606), (598, 606, 599), (599, 606, 607), (599, 607, 600), (600, 607, 608), (600, 608, 601), (601, 608, 94), (601, 94, 87), (89, 96, 609), (89, 609, 602), (602, 609, 610), (602, 610, 603), (603, 610, 611), (603, 611, 604), (604, 611, 612), (604, 612, 605), (605, 612, 613), (605, 613, 606), (606, 613, 614), (606, 614, 607), (607, 614, 615), (607, 615, 608), (608, 615, 101), (608, 101, 94), (96, 103, 616), (96, 616, 609), (609, 616, 617), (609, 617, 610), (610, 617, 618), (610, 618, 611), (611, 618, 619), (611, 619, 612), (612, 619, 620), (612, 620, 613), (613, 620, 621), (613, 621, 614), (614, 621, 622), (614, 622, 615), (615, 622, 108), (615, 108, 101), (103, 110, 623), (103, 623, 616), (616, 623, 624), (616, 624, 617), (617, 624, 625), (617, 625, 618), (618, 625, 626), (618, 626, 619), (619, 626, 627), (619, 627, 620), (620, 627, 628), (620, 628, 621), (621, 628, 629), (621, 629, 622), (622, 629, 115), (622, 115, 108), (110, 117, 630), (110, 630, 623), (623, 630, 631), (623, 631, 624), (624, 631, 632), (624, 632, 625), (625, 632, 633), (625, 633, 626), (626, 633, 634), (626, 634, 627), (627, 634, 635), (627, 635, 628), (628, 635, 636), (628, 636, 629), (629, 636, 122), (629, 122, 115), (117, 124, 637), (117, 637, 630), (630, 637, 638), (630, 638, 631), (631, 638, 639), (631, 639, 632), (632, 639, 640), (632, 640, 633), (633, 640, 641), (633, 641, 634), (634, 641, 642), (634, 642, 635), (635, 642, 643), (635, 643, 636), (636, 643, 129), (636, 129, 122), (124, 131, 644), (124, 644, 637), (637, 644, 645), (637, 645, 638), (638, 645, 646), (638, 646, 639), (639, 646, 647), (639, 647, 640), (640, 647, 648), (640, 648, 641), (641, 648, 649), (641, 649, 642), (642, 649, 650), (642, 650, 643), (643, 650, 136), (643, 136, 129), (131, 138, 651), (131, 651, 644), (644, 651, 652), (644, 652, 645), (645, 652, 653), (645, 653, 646), (646, 653, 654), (646, 654, 647), (647, 654, 655), (647, 655, 648), (648, 655, 656), (648, 656, 649), (649, 656, 657), (649, 657, 650), (650, 657, 143), (650, 143, 136), (138, 145, 658), (138, 658, 651), (651, 658, 659), (651, 659, 652), (652, 659, 660), (652, 660, 653), (653, 660, 661), (653, 661, 654), (654, 661, 662), (654, 662, 655), (655, 662, 663), (655, 663, 656), (656, 663, 664), (656, 664, 657), (657, 664, 150), (657, 150, 143), (145, 152, 665), (145, 665, 658), (658, 665, 666), (658, 666, 659), (659, 666, 667), (659, 667, 660), (660, 667, 668), (660, 668, 661), (661, 668, 669), (661, 669, 662), (662, 669, 670), (662, 670, 663), (663, 670, 671), (663, 671, 664), (664, 671, 157), (664, 157, 150), (152, 159, 672), (152, 672, 665), (665, 672, 673), (665, 673, 666), (666, 673, 674), (666, 674, 667), (667, 674, 675), (667, 675, 668), (668, 675, 676), (668, 676, 669), (669, 676, 677), (669, 677, 670), (670, 677, 678), (670, 678, 671), (671, 678, 164), (671, 164, 157), (159, 166, 679), (159, 679, 672), (672, 679, 680), (672, 680, 673), (673, 680, 681), (673, 681, 674), (674, 681, 682), (674, 682, 675), (675, 682, 683), (675, 683, 676), (676, 683, 684), (676, 684, 677), (677, 684, 685), (677, 685, 678), (678, 685, 171), (678, 171, 164), (166, 173, 686), (166, 686, 679), (679, 686, 687), (679, 687, 680), (680, 687, 688), (680, 688, 681), (681, 688, 689), (681, 689, 682), (682, 689, 690), (682, 690, 683), (683, 690, 691), (683, 691, 684), (684, 691, 692), (684, 692, 685), (685, 692, 178), (685, 178, 171), (173, 180, 693), (173, 693, 686), (686, 693, 694), (686, 694, 687), (687, 694, 695), (687, 695, 688), (688, 695, 696), (688, 696, 689), (689, 696, 697), (689, 697, 690), (690, 697, 698), (690, 698, 691), (691, 698, 699), (691, 699, 692), (692, 699, 185), (692, 185, 178), (180, 187, 700), (180, 700, 693), (693, 700, 701), (693, 701, 694), (694, 701, 702), (694, 702, 695), (695, 702, 703), (695, 703, 696), (696, 703, 704), (696, 704, 697), (697, 704, 705), (697, 705, 698), (698, 705, 706), (698, 706, 699), (699, 706, 192), (699, 192, 185), (187, 194, 707), (187, 707, 700), (700, 707, 708), (700, 708, 701), (701, 708, 709), (701, 709, 702), (702, 709, 710), (702, 710, 703), (703, 710, 711), (703, 711, 704), (704, 711, 712), (704, 712, 705), (705, 712, 713), (705, 713, 706), (706, 713, 199), (706, 199, 192), (194, 201, 714), (194, 714, 707), (707, 714, 715), (707, 715, 708), (708, 715, 716), (708, 716, 709), (709, 716, 717), (709, 717, 710), (710, 717, 718), (710, 718, 711), (711, 718, 719), (711, 719, 712), (712, 719, 720), (712, 720, 713), (713, 720, 206), (713, 206, 199), (201, 208, 721), (201, 721, 714), (714, 721, 722), (714, 722, 715), (715, 722, 723), (715, 723, 716), (716, 723, 724), (716, 724, 717), (717, 724, 725), (717, 725, 718), (718, 725, 726), (718, 726, 719), (719, 726, 727), (719, 727, 720), (720, 727, 213), (720, 213, 206), (208, 215, 728), (208, 728, 721), (721, 728, 729), (721, 729, 722), (722, 729, 730), (722, 730, 723), (723, 730, 731), (723, 731, 724), (724, 731, 732), (724, 732, 725), (725, 732, 733), (725, 733, 726), (726, 733, 734), (726, 734, 727), (727, 734, 220), (727, 220, 213), (215, 222, 735), (215, 735, 728), (728, 735, 736), (728, 736, 729), (729, 736, 737), (729, 737, 730), (730, 737, 738), (730, 738, 731), (731, 738, 739), (731, 739, 732), (732, 739, 740), (732, 740, 733), (733, 740, 741), (733, 741, 734), (734, 741, 227), (734, 227, 220), (222, 229, 742), (222, 742, 735), (735, 742, 743), (735, 743, 736), (736, 743, 744), (736, 744, 737), (737, 744, 745), (737, 745, 738), (738, 745, 746), (738, 746, 739), (739, 746, 747), (739, 747, 740), (740, 747, 748), (740, 748, 741), (741, 748, 234), (741, 234, 227), (229, 236, 749), (229, 749, 742), (742, 749, 750), (742, 750, 743), (743, 750, 751), (743, 751, 744), (744, 751, 752), (744, 752, 745), (745, 752, 753), (745, 753, 746), (746, 753, 754), (746, 754, 747), (747, 754, 755), (747, 755, 748), (748, 755, 241), (748, 241, 234), (236, 243, 756), (236, 756, 749), (749, 756, 757), (749, 757, 750), (750, 757, 758), (750, 758, 751), (751, 758, 759), (751, 759, 752), (752, 759, 760), (752, 760, 753), (753, 760, 761), (753, 761, 754), (754, 761, 762), (754, 762, 755), (755, 762, 248), (755, 248, 241), (243, 250, 763), (243, 763, 756), (756, 763, 764), (756, 764, 757), (757, 764, 765), (757, 765, 758), (758, 765, 766), (758, 766, 759), (759, 766, 767), (759, 767, 760), (760, 767, 768), (760, 768, 761), (761, 768, 769), (761, 769, 762), (762, 769, 255), (762, 255, 248), (250, 257, 770), (250, 770, 763), (763, 770, 771), (763, 771, 764), (764, 771, 772), (764, 772, 765), (765, 772, 773), (765, 773, 766), (766, 773, 774), (766, 774, 767), (767, 774, 775), (767, 775, 768), (768, 775, 776), (768, 776, 769), (769, 776, 262), (769, 262, 255), (257, 264, 777), (257, 777, 770), (770, 777, 778), (770, 778, 771), (771, 778, 779), (771, 779, 772), (772, 779, 780), (772, 780, 773), (773, 780, 781), (773, 781, 774), (774, 781, 782), (774, 782, 775), (775, 782, 783), (775, 783, 776), (776, 783, 269), (776, 269, 262), (264, 271, 784), (264, 784, 777), (777, 784, 785), (777, 785, 778), (778, 785, 786), (778, 786, 779), (779, 786, 787), (779, 787, 780), (780, 787, 788), (780, 788, 781), (781, 788, 789), (781, 789, 782), (782, 789, 790), (782, 790, 783), (783, 790, 276), (783, 276, 269), (271, 278, 791), (271, 791, 784), (784, 791, 792), (784, 792, 785), (785, 792, 793), (785, 793, 786), (786, 793, 794), (786, 794, 787), (787, 794, 795), (787, 795, 788), (788, 795, 796), (788, 796, 789), (789, 796, 797), (789, 797, 790), (790, 797, 283), (790, 283, 276), (278, 285, 798), (278, 798, 791), (791, 798, 799), (791, 799, 792), (792, 799, 800), (792, 800, 793), (793, 800, 801), (793, 801, 794), (794, 801, 802), (794, 802, 795), (795, 802, 803), (795, 803, 796), (796, 803, 804), (796, 804, 797), (797, 804, 290), (797, 290, 283), (285, 292, 805), (285, 805, 798), (798, 805, 806), (798, 806, 799), (799, 806, 807), (799, 807, 800), (800, 807, 808), (800, 808, 801), (801, 808, 809), (801, 809, 802), (802, 809, 810), (802, 810, 803), (803, 810, 811), (803, 811, 804), (804, 811, 296), (804, 296, 290), (292, 298, 812), (292, 812, 805), (805, 812, 813), (805, 813, 806), (806, 813, 814), (806, 814, 807), (807, 814, 815), (807, 815, 808), (808, 815, 816), (808, 816, 809), (809, 816, 817), (809, 817, 810), (810, 817, 818), (810, 818, 811), (811, 818, 53), (811, 53, 296), (54, 53, 818), (54, 818, 573), (573, 818, 817), (573, 817, 572), (572, 817, 816), (572, 816, 571), (571, 816, 815), (571, 815, 570), (570, 815, 814), (570, 814, 569), (569, 814, 813), (569, 813, 568), (568, 813, 812), (568, 812, 567), (567, 812, 298), (567, 298, 300), (297, 27, 300), (297, 300, 298)])
me_prefabhandle.use_remesh_fix_poles = True
me_prefabhandle.use_remesh_preserve_attributes = False
me_prefabhandle.use_mirror_vertex_groups = False
me_prefabhandle.update()

# ---- objects
ob_cylinder = bpy.data.objects.new('Cylinder', me_cylinder)
ob_cylinder_001 = bpy.data.objects.new('Cylinder.001', me_cylinder_001)
ob_prefabhandle = bpy.data.objects.new('PrefabHandle', me_prefabhandle)

# ---- transforms, parenting, visibility, modifiers, constraints
ob_cylinder.location = (0.0, 0.0, 0.08037)
ob_cylinder.scale = (1.106, 1.106, 1.106)
ob_cylinder.lineart.crease_threshold = 0.0
ob_cylinder_001.location = (0.0, 0.0, -1.604)
ob_cylinder_001.scale = (1.106, 1.106, 1.106)
ob_cylinder_001.lineart.crease_threshold = 0.0
ob_prefabhandle.location = (0.0, 0.0, 2.525)
ob_prefabhandle.rotation_euler = (-0.0, -1.571, 0.0)
ob_prefabhandle.lineart.crease_threshold = 0.0

# ---- collection membership
col_collection.objects.link(ob_cylinder)
col_collection.objects.link(ob_cylinder_001)
col_collection.objects.link(ob_prefabhandle)

# ---- scene / render settings (as saved in the file)
scene.frame_start = 1; scene.frame_end = 250; scene.frame_set(1)
scene.render.engine = 'BLENDER_EEVEE_NEXT'
scene.cycles.use_denoising = False
scene.cycles.samples = 128
scene.cycles.sampling_pattern = 'TABULATED_SOBOL'
scene.cycles.use_adaptive_sampling = False
scene.cycles.use_light_tree = False
scene.view_settings.view_transform = 'Filmic'
bpy.context.view_layer.update()

# ---- added for rendering (the .blend has no active camera and no usable light): camera, sun
cam_auto = bpy.data.cameras.new('AutoCamera')
cam_auto.lens = 50.0
cam_auto.sensor_width = 36.0
cam_auto.clip_end = 1000.0
ob_auto_camera = bpy.data.objects.new('AutoCamera', cam_auto)
scene.collection.objects.link(ob_auto_camera)
ob_auto_camera.location = (5.65272, -6.7827, 4.72731)
ob_auto_camera.rotation_euler = (1.09748, -7.21219e-08, 0.694738)
scene.camera = ob_auto_camera
light_auto_sun = bpy.data.lights.new('AutoSun', 'SUN')
light_auto_sun.energy = 3.0
light_auto_sun.angle = 0.0523599
ob_auto_sun = bpy.data.objects.new('AutoSun', light_auto_sun)
scene.collection.objects.link(ob_auto_sun)
ob_auto_sun.rotation_euler = (0.872665, 0.174533, 0.523599)
bpy.context.view_layer.update()

